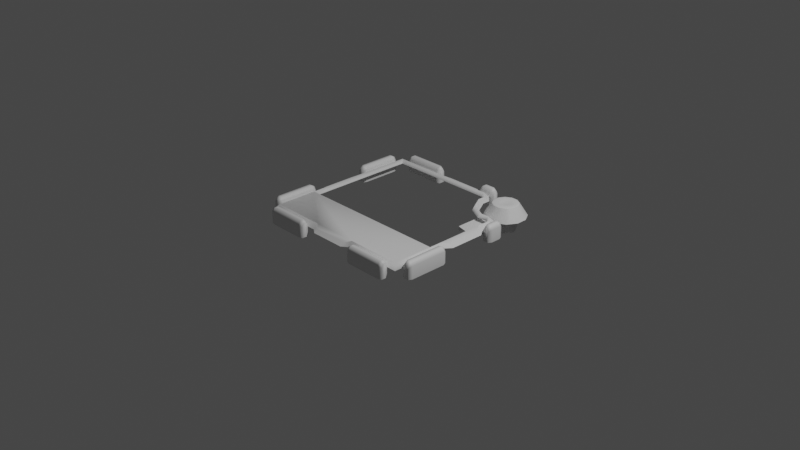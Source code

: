 # Source: FrameWithBottomBar.blend  (saved by Blender 2.80.75; exported with 4.5.12 LTS)
import bpy
from mathutils import Matrix  # noqa: F401  (used for matrix-valued properties, if any)

bpy.ops.wm.read_factory_settings(use_empty=True)
scene = bpy.context.scene
scene.name = 'Scene'

# ---- collections
col_collection = bpy.data.collections.new('Collection'); scene.collection.children.link(col_collection)

# ---- materials (node trees are filled in below, after node groups)
mat_default_obj = bpy.data.materials.new('Default OBJ')
mat_default_obj.use_transparent_shadow = False

# ---- material node trees
mat_default_obj.use_nodes = True; mat_default_obj.node_tree.nodes.clear()
_N = mat_default_obj.node_tree.nodes; _L = mat_default_obj.node_tree.links
n0 = _N.new('ShaderNodeOutputMaterial'); n0.name = 'Material Output'; n0.location = (300, 300)
n1 = _N.new('ShaderNodeBsdfPrincipled'); n1.name = 'Principled BSDF'; n1.location = (10, 300)
n1.distribution = 'GGX'
n1.subsurface_method = 'BURLEY'
n1.inputs[3].default_value = 1.45
n1.inputs[27].default_value = (0.0, 0.0, 0.0, 1.0)
n1.inputs[28].default_value = 1.0
_L.new(n1.outputs[0], n0.inputs[0])
n0.is_active_output = True

# ---- world
world_world = bpy.data.worlds.new('World'); scene.world = world_world
world_world.use_nodes = True; world_world.node_tree.nodes.clear()
_N = world_world.node_tree.nodes; _L = world_world.node_tree.links
n0 = _N.new('ShaderNodeOutputWorld'); n0.name = 'World Output'; n0.location = (300, 300)
n1 = _N.new('ShaderNodeBackground'); n1.name = 'Background'; n1.location = (10, 300)
n1.inputs[0].default_value = (0.05088, 0.05088, 0.05088, 1.0)
_L.new(n1.outputs[0], n0.inputs[0])
n0.is_active_output = True
world_world.color = (0.05088, 0.05088, 0.05088)
world_world.use_sun_shadow = False
world_world.sun_shadow_jitter_overblur = 0.0

# ---- cameras
cam_camera = bpy.data.cameras.new('Camera')
cam_camera.clip_end = 100.0
cam_camera.ortho_scale = 7.314

# ---- lights
light_light = bpy.data.lights.new('Light', 'POINT')
light_light.transmission_factor = 0.0
light_light.energy = 1000.0
light_light.shadow_soft_size = 0.1
light_light.shadow_maximum_resolution = 0.006
light_light.use_absolute_resolution = True

# ---- meshes
me_modelcomponent = bpy.data.meshes.new('ModelComponent')
me_modelcomponent.from_pydata([(-0.3705, 0.1356, -0.901), (-0.3329, 0.1193, -0.9171), (-0.3329, 0.1549, -0.9366), (-0.3705, 0.1761, -0.9305), (-0.3329, 0.0, -0.9497), (-0.3329, 0.1549, -0.9629), (-0.3705, 0.0, -0.901), (-0.3329, 0.0, -0.9127), (-0.8118, 0.1193, -0.9171), (-0.8118, 0.1549, -0.9366), (-0.8118, 0.0, -0.9497), (-0.8118, 0.0, -0.9171), (-0.3329, 0.0, -0.9823), (-0.3705, 0.0, -1.0), (-0.3705, 0.1356, -1.0), (-0.3329, 0.1193, -0.9823), (-0.3705, 0.1761, -0.9705), (-0.8118, 0.1549, -0.9629), (-0.8118, 0.1193, -0.9823), (-0.8118, 0.0, -0.9823), (-0.7741, 0.1356, -1.0), (-0.7741, 0.0, -1.0), (-0.7741, 0.1761, -0.9705), (-0.7741, 0.1761, -0.9305), (-0.7741, 0.1356, -0.901), (-0.7741, 0.0, -0.901), (0.693, 0.05699, -0.5414), (0.8107, 0.05699, -0.5414), (0.7884, 0.1898, -0.6247), (0.7153, 0.1898, -0.6247), (0.9127, 0.05699, -0.6003), (0.8518, 0.1898, -0.6612), (0.9716, 0.05699, -0.7022), (0.8883, 0.1898, -0.7245), (0.9716, 0.05699, -0.8199), (0.8883, 0.1898, -0.7976), (0.9127, 0.05699, -0.9219), (0.8517, 0.1898, -0.8609), (0.8107, 0.05699, -0.9807), (0.7884, 0.1898, -0.8975), (0.693, 0.05699, -0.9807), (0.7153, 0.1898, -0.8975), (0.5911, 0.05699, -0.9219), (0.652, 0.1898, -0.8609), (0.5322, 0.05699, -0.8199), (0.6155, 0.1898, -0.7976), (0.5322, 0.05699, -0.7022), (0.6155, 0.1898, -0.7245), (0.5911, 0.05699, -0.6003), (0.652, 0.1898, -0.6612), (0.7212, 0.1997, -0.6466), (0.6681, 0.1997, -0.6773), (0.7826, 0.1997, -0.6467), (0.8356, 0.1997, -0.6773), (0.8663, 0.1997, -0.7304), (0.8663, 0.1997, -0.7917), (0.8357, 0.1997, -0.8448), (0.7825, 0.1997, -0.8755), (0.7212, 0.1997, -0.8755), (0.6682, 0.1997, -0.8448), (0.6375, 0.1997, -0.7917), (0.6375, 0.1997, -0.7304), (0.7651, 0.1897, -0.7116), (0.7386, 0.1897, -0.7116), (0.7881, 0.1897, -0.7249), (0.8013, 0.1897, -0.7478), (0.8013, 0.1897, -0.7743), (0.7881, 0.1897, -0.7972), (0.7651, 0.1897, -0.8105), (0.7386, 0.1897, -0.8105), (0.7157, 0.1897, -0.7973), (0.7024, 0.1897, -0.7743), (0.7025, 0.1897, -0.7478), (0.7157, 0.1897, -0.7249), (0.7519, 0.1897, -0.7611), (-0.2563, 0.09539, 0.901), (-0.256, 0.145, 0.854), (-0.854, 0.145, 0.854), (-0.901, 0.09539, 0.901), (0.9473, 0.09539, 0.1937), (0.9473, 0.09539, -0.1937), (0.8984, 0.1222, -0.1937), (0.8984, 0.1222, 0.1937), (-0.9473, 0.09539, -0.1937), (-0.9473, 0.09539, 0.1937), (-0.8984, 0.1222, 0.1937), (-0.8984, 0.1222, -0.1937), (0.1937, 0.09539, -0.9473), (-0.1937, 0.09539, -0.9473), (-0.1937, 0.1222, -0.8984), (0.1937, 0.1222, -0.8984), (-0.854, 0.145, 0.256), (-0.901, 0.09539, 0.2563), (0.854, 0.145, 0.854), (0.256, 0.145, 0.854), (0.2563, 0.09539, 0.901), (0.901, 0.09539, 0.901), (-0.1937, 0.09539, 0.9473), (-0.1937, 0.1222, 0.8984), (0.1937, 0.09539, 0.9473), (0.1937, 0.1222, 0.8984), (-0.854, 0.145, -0.854), (-0.901, 0.09539, -0.901), (-0.901, 0.09539, -0.2563), (-0.854, 0.145, -0.256), (-0.256, 0.145, -0.854), (-0.2563, 0.09539, -0.901), (0.901, 0.09539, 0.2563), (0.854, 0.145, 0.256), (0.901, 0.09539, -0.2563), (0.854, 0.146, -0.256), (0.558, 0.09522, -0.5821), (0.525, 0.146, -0.545), (0.672, 0.146, -0.467), (0.7062, 0.09522, -0.5032), (0.2563, 0.09556, -0.901), (0.256, 0.146, -0.854), (0.4779, 0.09522, -0.8197), (0.444, 0.146, -0.774), (0.444, 0.146, -0.694), (0.4776, 0.09522, -0.7297), (0.5102, 0.1, -0.528), (0.424, 0.1, -0.6864), (0.785, 0.146, -0.472), (0.8206, 0.09532, -0.5089), (0.901, 0.09539, -0.4325), (0.854, 0.146, -0.396), (0.364, 0.146, -0.854), (0.3978, 0.09534, -0.9004), (0.8177, -0.09361, -0.8751), (0.6861, -0.09361, -0.8751), (0.6861, 0.09673, -0.8751), (0.8177, 0.09673, -0.8751), (0.6203, -0.09361, -0.7611), (0.6203, 0.09673, -0.7611), (0.6861, -0.09361, -0.6471), (0.6861, 0.09673, -0.6471), (0.8177, -0.09361, -0.6471), (0.8177, 0.09673, -0.6471), (0.8835, -0.09361, -0.7611), (0.8835, 0.09673, -0.7611), (0.6117, 0.05714, -0.2316), (0.8375, 0.05714, -0.1774), (0.8375, 0.05714, -0.8021), (0.6117, 0.05714, -0.8021), (0.8375, 0.003266, -0.1774), (0.8375, 0.003266, -0.8021), (0.6117, 0.003266, -0.8021), (0.6117, 0.003266, -0.2316), (0.4047, 0.1356, -0.901), (0.4423, 0.1193, -0.9171), (0.4423, 0.1549, -0.9366), (0.4047, 0.1761, -0.9305), (0.4423, 0.0, -0.9497), (0.4423, 0.1549, -0.9629), (0.4047, 0.0, -0.901), (0.4423, 0.0, -0.9127), (0.2595, 0.1193, -0.9171), (0.2595, 0.1549, -0.9366), (0.2595, 0.0, -0.9497), (0.2595, 0.0, -0.9171), (0.4423, 0.0, -0.9823), (0.4047, 0.0, -1.0), (0.4047, 0.1356, -1.0), (0.4423, 0.1193, -0.9823), (0.4047, 0.1761, -0.9705), (0.2595, 0.1549, -0.9629), (0.2595, 0.1193, -0.9823), (0.2595, 0.0, -0.9823), (0.2972, 0.1356, -1.0), (0.2972, 0.0, -1.0), (0.2972, 0.1761, -0.9705), (0.2972, 0.1761, -0.9305), (0.2972, 0.1356, -0.901), (0.2972, 0.0, -0.901), (0.901, 0.1356, -0.4047), (0.9305, 0.1761, -0.4047), (0.9366, 0.1549, -0.4423), (0.9171, 0.1193, -0.4423), (0.9497, 0.0, -0.4423), (0.9629, 0.1549, -0.4423), (0.901, 0.0, -0.4047), (0.9127, 0.0, -0.4423), (0.9171, 0.1193, -0.2595), (0.9171, 0.0, -0.2595), (0.9497, 0.0, -0.2595), (0.9366, 0.1549, -0.2595), (0.9823, 0.0, -0.4423), (0.9823, 0.1193, -0.4423), (1.0, 0.1356, -0.4047), (1.0, 0.0, -0.4047), (0.9705, 0.1761, -0.4047), (0.9823, 0.0, -0.2595), (0.9823, 0.1193, -0.2595), (0.9629, 0.1549, -0.2595), (1.0, 0.1356, -0.2972), (1.0, 0.0, -0.2972), (0.9705, 0.1761, -0.2972), (0.9305, 0.1761, -0.2972), (0.901, 0.1356, -0.2972), (0.901, 0.0, -0.2972), (-0.901, 0.1356, 0.3705), (-0.9171, 0.1193, 0.3329), (-0.9366, 0.1549, 0.3329), (-0.9305, 0.1761, 0.3705), (-0.9497, 0.0, 0.3329), (-0.9629, 0.1549, 0.3329), (-0.901, 0.0, 0.3705), (-0.9127, 0.0, 0.3329), (-0.9171, 0.1193, 0.8118), (-0.9366, 0.1549, 0.8118), (-0.9497, 0.0, 0.8118), (-0.9171, 0.0, 0.8118), (-0.9823, 0.0, 0.3329), (-1.0, 0.0, 0.3705), (-1.0, 0.1356, 0.3705), (-0.9823, 0.1193, 0.3329), (-0.9705, 0.1761, 0.3705), (-0.9629, 0.1549, 0.8118), (-0.9823, 0.1193, 0.8118), (-0.9823, 0.0, 0.8118), (-1.0, 0.1356, 0.7741), (-1.0, 0.0, 0.7741), (-0.9705, 0.1761, 0.7741), (-0.9305, 0.1761, 0.7741), (-0.901, 0.1356, 0.7741), (-0.901, 0.0, 0.7741), (-0.901, 0.1356, -0.3705), (-0.9305, 0.1761, -0.3705), (-0.9366, 0.1549, -0.3329), (-0.9171, 0.1193, -0.3329), (-0.9497, 0.0, -0.3329), (-0.9629, 0.1549, -0.3329), (-0.901, 0.0, -0.3705), (-0.9127, 0.0, -0.3329), (-0.9171, 0.1193, -0.8118), (-0.9171, 0.0, -0.8118), (-0.9497, 0.0, -0.8118), (-0.9366, 0.1549, -0.8118), (-0.9823, 0.0, -0.3329), (-0.9823, 0.1193, -0.3329), (-1.0, 0.1356, -0.3705), (-1.0, 0.0, -0.3705), (-0.9705, 0.1761, -0.3705), (-0.9823, 0.0, -0.8118), (-0.9823, 0.1193, -0.8118), (-0.9629, 0.1549, -0.8118), (-1.0, 0.1356, -0.7741), (-1.0, 0.0, -0.7741), (-0.9705, 0.1761, -0.7741), (-0.9305, 0.1761, -0.7741), (-0.901, 0.1356, -0.7741), (-0.901, 0.0, -0.7741), (-0.3705, 0.1356, 0.901), (-0.3705, 0.1761, 0.9305), (-0.3329, 0.1549, 0.9366), (-0.3329, 0.1193, 0.9171), (-0.3329, 0.0, 0.9497), (-0.3329, 0.1549, 0.9629), (-0.3705, 0.0, 0.901), (-0.3329, 0.0, 0.9127), (-0.8118, 0.1193, 0.9171), (-0.8118, 0.0, 0.9171), (-0.8118, 0.0, 0.9497), (-0.8118, 0.1549, 0.9366), (-0.3329, 0.0, 0.9823), (-0.3329, 0.1193, 0.9823), (-0.3705, 0.1356, 1.0), (-0.3705, 0.0, 1.0), (-0.3705, 0.1761, 0.9705), (-0.8118, 0.0, 0.9823), (-0.8118, 0.1193, 0.9823), (-0.8118, 0.1549, 0.9629), (-0.7741, 0.1356, 1.0), (-0.7741, 0.0, 1.0), (-0.7741, 0.1761, 0.9705), (-0.7741, 0.1761, 0.9305), (-0.7741, 0.1356, 0.901), (-0.7741, 0.0, 0.901), (0.3705, 0.1356, 0.901), (0.3329, 0.1193, 0.9171), (0.3329, 0.1549, 0.9366), (0.3705, 0.1761, 0.9305), (0.3329, 0.0, 0.9497), (0.3329, 0.1549, 0.9629), (0.3705, 0.0, 0.901), (0.3329, 0.0, 0.9127), (0.8118, 0.1193, 0.9171), (0.8118, 0.1549, 0.9366), (0.8118, 0.0, 0.9497), (0.8118, 0.0, 0.9171), (0.3329, 0.0, 0.9823), (0.3705, 0.0, 1.0), (0.3705, 0.1356, 1.0), (0.3329, 0.1193, 0.9823), (0.3705, 0.1761, 0.9705), (0.8118, 0.1549, 0.9629), (0.8118, 0.1193, 0.9823), (0.8118, 0.0, 0.9823), (0.7741, 0.1356, 1.0), (0.7741, 0.0, 1.0), (0.7741, 0.1761, 0.9705), (0.7741, 0.1761, 0.9305), (0.7741, 0.1356, 0.901), (0.7741, 0.0, 0.901), (0.901, 0.1356, 0.3705), (0.9305, 0.1761, 0.3705), (0.9366, 0.1549, 0.3329), (0.9171, 0.1193, 0.3329), (0.9497, 0.0, 0.3329), (0.9629, 0.1549, 0.3329), (0.901, 0.0, 0.3705), (0.9127, 0.0, 0.3329), (0.9171, 0.1193, 0.8118), (0.9171, 0.0, 0.8118), (0.9497, 0.0, 0.8118), (0.9366, 0.1549, 0.8118), (0.9823, 0.0, 0.3329), (0.9823, 0.1193, 0.3329), (1.0, 0.1356, 0.3705), (1.0, 0.0, 0.3705), (0.9705, 0.1761, 0.3705), (0.9823, 0.0, 0.8118), (0.9823, 0.1193, 0.8118), (0.9629, 0.1549, 0.8118), (1.0, 0.1356, 0.7741), (1.0, 0.0, 0.7741), (0.9705, 0.1761, 0.7741), (0.9305, 0.1761, 0.7741), (0.901, 0.1356, 0.7741), (0.901, 0.0, 0.7741), (0.424, 0.1, -0.7628), (0.3556, 0.1, -0.834), (0.6618, 0.1, -0.4452), (0.7745, 0.1, -0.4498), (0.834, 0.1, -0.3872), (0.834, 0.1, 0.256), (-0.834, 0.1, 0.256), (-0.834, 0.1, -0.256), (-0.834, 0.1, -0.834), (-0.256, 0.1, -0.834), (0.256, 0.1, -0.834), (0.834, 0.1, -0.256), (-0.854, 0.145, 0.4055), (0.854, 0.145, 0.4055), (-0.834, 0.1, 0.3807), (0.834, 0.1, 0.3806)], [], [(0, 1, 2, 3), (4, 5, 2), (6, 7, 1, 0), (8, 9, 10, 11), (12, 13, 14, 15), (15, 14, 16, 5), (16, 3, 2, 5), (10, 17, 18, 19), (17, 10, 9), (4, 2, 1, 7), (5, 4, 12, 15), (20, 14, 13, 21), (22, 16, 14, 20), (23, 3, 16, 22), (24, 0, 3, 23), (25, 6, 0, 24), (21, 19, 18, 20), (22, 20, 18, 17), (17, 9, 23, 22), (8, 24, 23, 9), (11, 25, 24, 8), (26, 27, 28, 29), (27, 30, 31, 28), (30, 32, 33, 31), (32, 34, 35, 33), (34, 36, 37, 35), (36, 38, 39, 37), (38, 40, 41, 39), (40, 42, 43, 41), (42, 44, 45, 43), (44, 46, 47, 45), (46, 48, 49, 47), (48, 26, 29, 49), (29, 50, 51, 49), (50, 29, 28, 52), (52, 28, 31, 53), (53, 31, 33, 54), (54, 33, 35, 55), (55, 35, 37, 56), (56, 37, 39, 57), (57, 39, 41, 58), (58, 41, 43, 59), (59, 43, 45, 60), (60, 45, 47, 61), (61, 47, 49, 51), (50, 52, 62, 63), (52, 53, 64, 62), (53, 54, 65, 64), (54, 55, 66, 65), (55, 56, 67, 66), (56, 57, 68, 67), (57, 58, 69, 68), (58, 59, 70, 69), (59, 60, 71, 70), (60, 61, 72, 71), (61, 51, 73, 72), (51, 50, 63, 73), (70, 74, 69), (62, 64, 74), (74, 64, 65), (74, 65, 66), (74, 66, 67), (74, 67, 68), (74, 68, 69), (71, 74, 70), (72, 74, 71), (73, 74, 72), (63, 74, 73), (62, 74, 63), (75, 76, 77, 78), (79, 80, 81, 82), (83, 84, 85, 86), (87, 88, 89, 90), (77, 343, 91, 92, 78), (93, 94, 95, 96), (75, 97, 98, 76), (97, 99, 100, 98), (95, 94, 100, 99), (92, 91, 85, 84), (101, 102, 103, 104), (103, 83, 86, 104), (91, 104, 86, 85), (94, 76, 98, 100), (101, 105, 106, 102), (106, 105, 89, 88), (93, 96, 107, 108, 344), (107, 79, 82, 108), (109, 110, 81, 80), (110, 108, 82, 81), (111, 112, 113, 114), (115, 87, 90, 116), (90, 89, 105, 116), (117, 118, 119, 120), (119, 112, 111, 120), (121, 112, 119, 122), (123, 124, 114, 113), (125, 126, 110, 109), (127, 128, 115, 116), (123, 126, 125, 124), (127, 118, 117, 128), (129, 130, 131, 132), (130, 133, 134, 131), (133, 135, 136, 134), (135, 137, 138, 136), (137, 139, 140, 138), (139, 129, 132, 140), (141, 142, 143, 144), (145, 146, 143, 142), (147, 148, 141, 144), (149, 150, 151, 152), (153, 154, 151), (155, 156, 150, 149), (157, 158, 159, 160), (161, 162, 163, 164), (164, 163, 165, 154), (165, 152, 151, 154), (159, 166, 167, 168), (166, 159, 158), (153, 151, 150, 156), (154, 153, 161, 164), (169, 163, 162, 170), (171, 165, 163, 169), (172, 152, 165, 171), (173, 149, 152, 172), (174, 155, 149, 173), (170, 168, 167, 169), (171, 169, 167, 166), (166, 158, 172, 171), (157, 173, 172, 158), (160, 174, 173, 157), (175, 176, 177, 178), (179, 177, 180), (181, 175, 178, 182), (183, 184, 185, 186), (187, 188, 189, 190), (188, 180, 191, 189), (191, 180, 177, 176), (185, 192, 193, 194), (194, 186, 185), (179, 182, 178, 177), (180, 188, 187, 179), (195, 196, 190, 189), (197, 195, 189, 191), (198, 197, 191, 176), (199, 198, 176, 175), (200, 199, 175, 181), (196, 195, 193, 192), (197, 194, 193, 195), (194, 197, 198, 186), (183, 186, 198, 199), (184, 183, 199, 200), (201, 202, 203, 204), (205, 206, 203), (207, 208, 202, 201), (209, 210, 211, 212), (213, 214, 215, 216), (216, 215, 217, 206), (217, 204, 203, 206), (211, 218, 219, 220), (218, 211, 210), (205, 203, 202, 208), (206, 205, 213, 216), (221, 215, 214, 222), (223, 217, 215, 221), (224, 204, 217, 223), (225, 201, 204, 224), (226, 207, 201, 225), (222, 220, 219, 221), (223, 221, 219, 218), (218, 210, 224, 223), (209, 225, 224, 210), (212, 226, 225, 209), (227, 228, 229, 230), (231, 229, 232), (233, 227, 230, 234), (235, 236, 237, 238), (239, 240, 241, 242), (240, 232, 243, 241), (243, 232, 229, 228), (237, 244, 245, 246), (246, 238, 237), (231, 234, 230, 229), (232, 240, 239, 231), (247, 248, 242, 241), (249, 247, 241, 243), (250, 249, 243, 228), (251, 250, 228, 227), (252, 251, 227, 233), (248, 247, 245, 244), (249, 246, 245, 247), (246, 249, 250, 238), (235, 238, 250, 251), (236, 235, 251, 252), (253, 254, 255, 256), (257, 255, 258), (259, 253, 256, 260), (261, 262, 263, 264), (265, 266, 267, 268), (266, 258, 269, 267), (269, 258, 255, 254), (263, 270, 271, 272), (272, 264, 263), (257, 260, 256, 255), (258, 266, 265, 257), (273, 274, 268, 267), (275, 273, 267, 269), (276, 275, 269, 254), (277, 276, 254, 253), (278, 277, 253, 259), (274, 273, 271, 270), (275, 272, 271, 273), (272, 275, 276, 264), (261, 264, 276, 277), (262, 261, 277, 278), (279, 280, 281, 282), (283, 284, 281), (285, 286, 280, 279), (287, 288, 289, 290), (291, 292, 293, 294), (294, 293, 295, 284), (295, 282, 281, 284), (289, 296, 297, 298), (296, 289, 288), (283, 281, 280, 286), (284, 283, 291, 294), (299, 293, 292, 300), (301, 295, 293, 299), (302, 282, 295, 301), (303, 279, 282, 302), (304, 285, 279, 303), (300, 298, 297, 299), (301, 299, 297, 296), (296, 288, 302, 301), (287, 303, 302, 288), (290, 304, 303, 287), (305, 306, 307, 308), (309, 307, 310), (311, 305, 308, 312), (313, 314, 315, 316), (317, 318, 319, 320), (318, 310, 321, 319), (321, 310, 307, 306), (315, 322, 323, 324), (324, 316, 315), (309, 312, 308, 307), (310, 318, 317, 309), (325, 326, 320, 319), (327, 325, 319, 321), (328, 327, 321, 306), (329, 328, 306, 305), (330, 329, 305, 311), (326, 325, 323, 322), (327, 324, 323, 325), (324, 327, 328, 316), (313, 316, 328, 329), (314, 313, 329, 330), (331, 122, 119, 118), (332, 331, 118, 127), (333, 113, 112, 121), (123, 113, 333, 334), (126, 123, 334, 335), (94, 93, 344), (338, 339, 101, 104), (104, 91, 337, 338), (105, 101, 339, 340), (341, 332, 127, 116), (116, 105, 340, 341), (342, 336, 108, 110), (126, 335, 342, 110), (77, 76, 343), (345, 337, 91, 343), (344, 108, 336, 346), (343, 76, 94, 344), (346, 345, 343, 344)])
me_modelcomponent.polygons.foreach_set('use_smooth', [True] * 274)
_k = set([(28, 29), (28, 31), (29, 49), (31, 33), (33, 35), (35, 37), (37, 39), (39, 41), (41, 43), (43, 45), (45, 47), (47, 49), (76, 77), (76, 98), (77, 343), (81, 82), (81, 110), (82, 108), (85, 86), (85, 91), (86, 104), (89, 90), (89, 105), (90, 116), (91, 343), (93, 94), (93, 344), (94, 100), (98, 100), (101, 104), (101, 105), (101, 339), (108, 344), (110, 126), (112, 113), (112, 119), (112, 121), (113, 123), (113, 333), (116, 127), (117, 118), (118, 119), (118, 127), (119, 122), (123, 124), (123, 126), (125, 126), (126, 335), (127, 128), (141, 144), (142, 143), (343, 344)])
me_modelcomponent.attributes.new('sharp_edge', 'BOOLEAN', 'EDGE').data.foreach_set('value', [ (min(e.vertices), max(e.vertices)) in _k for e in me_modelcomponent.edges])
_uv = me_modelcomponent.uv_layers.new(name='UVMap')
_uv.uv.foreach_set('vector', [0.9225, 0.051, 0.9264, 0.0344, 0.9407, 0.0411, 0.9399, 0.051, 0.9463, 0.0003, 0.9534, 0.041, 0.9407, 0.0411, 0.9007, 0.051, 0.921, 0.0075, 0.9264, 0.0344, 0.9225, 0.051, 0.9278, 0.2625, 0.941, 0.2595, 0.9469, 0.2901, 0.9221, 0.2864, 0.9743, 0.0054, 0.9949, 0.051, 0.9709, 0.051, 0.9667, 0.0344, 0.9667, 0.0344, 0.9709, 0.051, 0.9539, 0.051, 0.9534, 0.041, 0.9539, 0.051, 0.9399, 0.051, 0.9407, 0.0411, 0.9534, 0.041, 0.9469, 0.2901, 0.9542, 0.2595, 0.9669, 0.2629, 0.974, 0.2858, 0.9542, 0.2595, 0.9469, 0.2901, 0.941, 0.2595, 0.9463, 0.0003, 0.9407, 0.0411, 0.9264, 0.0344, 0.921, 0.0075, 0.9534, 0.041, 0.9463, 0.0003, 0.9743, 0.0054, 0.9667, 0.0344, 0.9709, 0.2471, 0.9709, 0.051, 0.9949, 0.051, 0.9949, 0.2471, 0.9539, 0.2471, 0.9539, 0.051, 0.9709, 0.051, 0.9709, 0.2471, 0.9399, 0.2471, 0.9399, 0.051, 0.9539, 0.051, 0.9539, 0.2471, 0.9225, 0.2471, 0.9225, 0.051, 0.9399, 0.051, 0.9399, 0.2471, 0.9007, 0.2471, 0.9007, 0.051, 0.9225, 0.051, 0.9225, 0.2471, 0.9949, 0.2471, 0.974, 0.2858, 0.9669, 0.2629, 0.9709, 0.2471, 0.9539, 0.2471, 0.9709, 0.2471, 0.9669, 0.2629, 0.9542, 0.2595, 0.9542, 0.2595, 0.941, 0.2595, 0.9399, 0.2471, 0.9539, 0.2471, 0.9278, 0.2625, 0.9225, 0.2471, 0.9399, 0.2471, 0.941, 0.2595, 0.9221, 0.2864, 0.9007, 0.2471, 0.9225, 0.2471, 0.9278, 0.2625, 0.8007, 0.7916, 0.8551, 0.7915, 0.8449, 0.8314, 0.8121, 0.8311, 0.8551, 0.7915, 0.902, 0.8189, 0.873, 0.8484, 0.8449, 0.8314, 0.902, 0.8189, 0.9289, 0.8661, 0.8889, 0.8773, 0.873, 0.8484, 0.9289, 0.8661, 0.9289, 0.9205, 0.8887, 0.9104, 0.8889, 0.8773, 0.9289, 0.9205, 0.9021, 0.9678, 0.8724, 0.9392, 0.8887, 0.9104, 0.9021, 0.9678, 0.8553, 0.9955, 0.844, 0.9559, 0.8724, 0.9392, 0.8553, 0.9955, 0.801, 0.9956, 0.8111, 0.9557, 0.844, 0.9559, 0.801, 0.9956, 0.7541, 0.9682, 0.783, 0.9386, 0.8111, 0.9557, 0.7541, 0.9682, 0.7272, 0.9209, 0.7672, 0.9097, 0.783, 0.9386, 0.7272, 0.9209, 0.7271, 0.8665, 0.7674, 0.8766, 0.7672, 0.9097, 0.7271, 0.8665, 0.7539, 0.8192, 0.7836, 0.8479, 0.7674, 0.8766, 0.7539, 0.8192, 0.8007, 0.7916, 0.8121, 0.8311, 0.7836, 0.8479, 0.8121, 0.8311, 0.8168, 0.85, 0.7972, 0.8618, 0.7836, 0.8479, 0.8168, 0.85, 0.8121, 0.8311, 0.8449, 0.8314, 0.8395, 0.85, 0.8395, 0.85, 0.8449, 0.8314, 0.873, 0.8484, 0.8591, 0.8619, 0.8591, 0.8619, 0.873, 0.8484, 0.8889, 0.8773, 0.8701, 0.8821, 0.8701, 0.8821, 0.8889, 0.8773, 0.8887, 0.9104, 0.8699, 0.9052, 0.8699, 0.9052, 0.8887, 0.9104, 0.8724, 0.9392, 0.8588, 0.9252, 0.8588, 0.9252, 0.8724, 0.9392, 0.844, 0.9559, 0.8393, 0.9371, 0.8393, 0.9371, 0.844, 0.9559, 0.8111, 0.9557, 0.8165, 0.9371, 0.8165, 0.9371, 0.8111, 0.9557, 0.783, 0.9386, 0.7969, 0.9252, 0.7969, 0.9252, 0.783, 0.9386, 0.7672, 0.9097, 0.786, 0.9049, 0.786, 0.9049, 0.7672, 0.9097, 0.7674, 0.8766, 0.7861, 0.8819, 0.7861, 0.8819, 0.7674, 0.8766, 0.7836, 0.8479, 0.7972, 0.8618, 0.8168, 0.85, 0.8395, 0.85, 0.8326, 0.8766, 0.8239, 0.8766, 0.8395, 0.85, 0.8591, 0.8619, 0.8399, 0.8814, 0.8326, 0.8766, 0.8591, 0.8619, 0.8701, 0.8821, 0.8438, 0.8892, 0.8399, 0.8814, 0.8701, 0.8821, 0.8699, 0.9052, 0.8438, 0.898, 0.8438, 0.8892, 0.8699, 0.9052, 0.8588, 0.9252, 0.8396, 0.9058, 0.8438, 0.898, 0.8588, 0.9252, 0.8393, 0.9371, 0.8322, 0.9105, 0.8396, 0.9058, 0.8393, 0.9371, 0.8165, 0.9371, 0.8235, 0.9104, 0.8322, 0.9105, 0.8165, 0.9371, 0.7969, 0.9252, 0.8162, 0.9057, 0.8235, 0.9104, 0.7969, 0.9252, 0.786, 0.9049, 0.8122, 0.8979, 0.8162, 0.9057, 0.786, 0.9049, 0.7861, 0.8819, 0.8123, 0.889, 0.8122, 0.8979, 0.7861, 0.8819, 0.7972, 0.8618, 0.8165, 0.8812, 0.8123, 0.889, 0.7972, 0.8618, 0.8168, 0.85, 0.8239, 0.8766, 0.8165, 0.8812, 0.8162, 0.9057, 0.828, 0.8935, 0.8235, 0.9104, 0.8326, 0.8766, 0.8399, 0.8814, 0.828, 0.8935, 0.828, 0.8935, 0.8399, 0.8814, 0.8438, 0.8892, 0.828, 0.8935, 0.8438, 0.8892, 0.8438, 0.898, 0.828, 0.8935, 0.8438, 0.898, 0.8396, 0.9058, 0.828, 0.8935, 0.8396, 0.9058, 0.8322, 0.9105, 0.828, 0.8935, 0.8322, 0.9105, 0.8235, 0.9104, 0.8122, 0.8979, 0.828, 0.8935, 0.8162, 0.9057, 0.8123, 0.889, 0.828, 0.8935, 0.8122, 0.8979, 0.8165, 0.8812, 0.828, 0.8935, 0.8123, 0.889, 0.8239, 0.8766, 0.828, 0.8935, 0.8165, 0.8812, 0.8326, 0.8766, 0.828, 0.8935, 0.8239, 0.8766, 0.3379, 0.0922, 0.3389, 0.1246, 0.0574, 0.1296, 0.0296, 0.1017, 0.9208, 0.4414, 0.9215, 0.6248, 0.895, 0.6255, 0.8943, 0.4409, 0.0025, 0.6253, 0.0024, 0.4417, 0.0289, 0.4411, 0.029, 0.6259, 0.5527, 0.9935, 0.3693, 0.993, 0.3687, 0.9665, 0.5533, 0.967, 0.0574, 0.1296, 0.05365, 0.3407, 0.0524, 0.4111, 0.02, 0.4101, 0.0296, 0.1017, 0.865, 0.1295, 0.5838, 0.1247, 0.5847, 0.0923, 0.8929, 0.1016, 0.3379, 0.0922, 0.3696, 0.0745, 0.3689, 0.1011, 0.3389, 0.1246, 0.3696, 0.0745, 0.5531, 0.0747, 0.5537, 0.1012, 0.3689, 0.1011, 0.5847, 0.0923, 0.5838, 0.1247, 0.5537, 0.1012, 0.5531, 0.0747, 0.02, 0.4101, 0.0524, 0.4111, 0.0289, 0.4411, 0.0024, 0.4417, 0.0572, 0.9373, 0.0293, 0.9651, 0.0201, 0.6569, 0.0525, 0.656, 0.0201, 0.6569, 0.0025, 0.6253, 0.029, 0.6259, 0.0525, 0.656, 0.0524, 0.4111, 0.0525, 0.656, 0.029, 0.6259, 0.0289, 0.4411, 0.5838, 0.1247, 0.3389, 0.1246, 0.3689, 0.1011, 0.5537, 0.1012, 0.0572, 0.9373, 0.3387, 0.9429, 0.3376, 0.9753, 0.0293, 0.9651, 0.3376, 0.9753, 0.3387, 0.9429, 0.3687, 0.9665, 0.3693, 0.993, 0.865, 0.1295, 0.8929, 0.1016, 0.903, 0.4098, 0.8706, 0.4109, 0.8692, 0.3406, 0.903, 0.4098, 0.9208, 0.4414, 0.8943, 0.4409, 0.8706, 0.4109, 0.9041, 0.6566, 0.8712, 0.6553, 0.895, 0.6255, 0.9215, 0.6248, 0.8712, 0.6553, 0.8706, 0.4109, 0.8943, 0.4409, 0.895, 0.6255, 0.7359, 0.8201, 0.7131, 0.7954, 0.7845, 0.7571, 0.8042, 0.7858, 0.5846, 0.9759, 0.5527, 0.9935, 0.5533, 0.967, 0.5829, 0.9432, 0.5533, 0.967, 0.3687, 0.9665, 0.3387, 0.9429, 0.5829, 0.9432, 0.6943, 0.9325, 0.6713, 0.9052, 0.6734, 0.867, 0.7009, 0.8884, 0.6734, 0.867, 0.7131, 0.7954, 0.7359, 0.8201, 0.7009, 0.8884, 0.705, 0.7857, 0.7131, 0.7954, 0.6734, 0.867, 0.6639, 0.8612, 0.8379, 0.7566, 0.861, 0.7816, 0.8042, 0.7858, 0.7845, 0.7571, 0.8996, 0.7425, 0.8724, 0.7207, 0.8712, 0.6553, 0.9041, 0.6566, 0.6335, 0.9419, 0.6538, 0.9713, 0.5846, 0.9759, 0.5829, 0.9432, 0.8379, 0.7566, 0.8724, 0.7207, 0.8996, 0.7425, 0.861, 0.7816, 0.6335, 0.9419, 0.6713, 0.9052, 0.6943, 0.9325, 0.6538, 0.9713, 0.8322, 0.0086, 0.8849, 0.0084, 0.8851, 0.0845, 0.8325, 0.0847, 0.5691, 0.0094, 0.6217, 0.0092, 0.6219, 0.0853, 0.5693, 0.0855, 0.6217, 0.0092, 0.6743, 0.0091, 0.6746, 0.0852, 0.6219, 0.0853, 0.6743, 0.0091, 0.727, 0.0089, 0.7272, 0.085, 0.6746, 0.0852, 0.727, 0.0089, 0.7796, 0.0087, 0.7798, 0.0848, 0.7272, 0.085, 0.7796, 0.0087, 0.8322, 0.0086, 0.8325, 0.0847, 0.7798, 0.0848, 0.931, 0.7072, 0.9749, 0.6973, 0.9732, 0.8184, 0.9294, 0.8178, 0.9853, 0.6974, 0.9836, 0.8185, 0.9732, 0.8184, 0.9749, 0.6973, 0.919, 0.8176, 0.9205, 0.707, 0.931, 0.7072, 0.9294, 0.8178, 0.9225, 0.051, 0.9264, 0.0344, 0.9407, 0.0411, 0.9399, 0.051, 0.9463, 0.0003, 0.9534, 0.041, 0.9407, 0.0411, 0.9007, 0.051, 0.921, 0.0075, 0.9264, 0.0344, 0.9225, 0.051, 0.9278, 0.2625, 0.941, 0.2595, 0.9469, 0.2901, 0.9221, 0.2864, 0.9743, 0.0054, 0.9949, 0.051, 0.9709, 0.051, 0.9667, 0.0344, 0.9667, 0.0344, 0.9709, 0.051, 0.9539, 0.051, 0.9534, 0.041, 0.9539, 0.051, 0.9399, 0.051, 0.9407, 0.0411, 0.9534, 0.041, 0.9469, 0.2901, 0.9542, 0.2595, 0.9669, 0.2629, 0.974, 0.2858, 0.9542, 0.2595, 0.9469, 0.2901, 0.941, 0.2595, 0.9463, 0.0003, 0.9407, 0.0411, 0.9264, 0.0344, 0.921, 0.0075, 0.9534, 0.041, 0.9463, 0.0003, 0.9743, 0.0054, 0.9667, 0.0344, 0.9709, 0.2471, 0.9709, 0.051, 0.9949, 0.051, 0.9949, 0.2471, 0.9539, 0.2471, 0.9539, 0.051, 0.9709, 0.051, 0.9709, 0.2471, 0.9399, 0.2471, 0.9399, 0.051, 0.9539, 0.051, 0.9539, 0.2471, 0.9225, 0.2471, 0.9225, 0.051, 0.9399, 0.051, 0.9399, 0.2471, 0.9007, 0.2471, 0.9007, 0.051, 0.9225, 0.051, 0.9225, 0.2471, 0.9949, 0.2471, 0.974, 0.2858, 0.9669, 0.2629, 0.9709, 0.2471, 0.9539, 0.2471, 0.9709, 0.2471, 0.9669, 0.2629, 0.9542, 0.2595, 0.9542, 0.2595, 0.941, 0.2595, 0.9399, 0.2471, 0.9539, 0.2471, 0.9278, 0.2625, 0.9225, 0.2471, 0.9399, 0.2471, 0.941, 0.2595, 0.9221, 0.2864, 0.9007, 0.2471, 0.9225, 0.2471, 0.9278, 0.2625, 0.9225, 0.2471, 0.9399, 0.2471, 0.941, 0.2595, 0.9278, 0.2625, 0.9469, 0.2901, 0.941, 0.2595, 0.9542, 0.2595, 0.9007, 0.2471, 0.9225, 0.2471, 0.9278, 0.2625, 0.9221, 0.2864, 0.9264, 0.0344, 0.921, 0.0075, 0.9463, 0.0003, 0.9407, 0.0411, 0.974, 0.2858, 0.9669, 0.2629, 0.9709, 0.2471, 0.9949, 0.2471, 0.9669, 0.2629, 0.9542, 0.2595, 0.9539, 0.2471, 0.9709, 0.2471, 0.9539, 0.2471, 0.9542, 0.2595, 0.941, 0.2595, 0.9399, 0.2471, 0.9463, 0.0003, 0.9743, 0.0054, 0.9667, 0.0344, 0.9534, 0.041, 0.9534, 0.041, 0.9407, 0.0411, 0.9463, 0.0003, 0.9469, 0.2901, 0.9221, 0.2864, 0.9278, 0.2625, 0.941, 0.2595, 0.9542, 0.2595, 0.9669, 0.2629, 0.974, 0.2858, 0.9469, 0.2901, 0.9709, 0.051, 0.9949, 0.051, 0.9949, 0.2471, 0.9709, 0.2471, 0.9539, 0.051, 0.9709, 0.051, 0.9709, 0.2471, 0.9539, 0.2471, 0.9399, 0.051, 0.9539, 0.051, 0.9539, 0.2471, 0.9399, 0.2471, 0.9225, 0.051, 0.9399, 0.051, 0.9399, 0.2471, 0.9225, 0.2471, 0.9007, 0.051, 0.9225, 0.051, 0.9225, 0.2471, 0.9007, 0.2471, 0.9949, 0.051, 0.9709, 0.051, 0.9667, 0.0344, 0.9743, 0.0054, 0.9539, 0.051, 0.9534, 0.041, 0.9667, 0.0344, 0.9709, 0.051, 0.9534, 0.041, 0.9539, 0.051, 0.9399, 0.051, 0.9407, 0.0411, 0.9264, 0.0344, 0.9407, 0.0411, 0.9399, 0.051, 0.9225, 0.051, 0.921, 0.0075, 0.9264, 0.0344, 0.9225, 0.051, 0.9007, 0.051, 0.9225, 0.051, 0.9264, 0.0344, 0.9407, 0.0411, 0.9399, 0.051, 0.9463, 0.0003, 0.9534, 0.041, 0.9407, 0.0411, 0.9007, 0.051, 0.921, 0.0075, 0.9264, 0.0344, 0.9225, 0.051, 0.9278, 0.2625, 0.941, 0.2595, 0.9469, 0.2901, 0.9221, 0.2864, 0.9743, 0.0054, 0.9949, 0.051, 0.9709, 0.051, 0.9667, 0.0344, 0.9667, 0.0344, 0.9709, 0.051, 0.9539, 0.051, 0.9534, 0.041, 0.9539, 0.051, 0.9399, 0.051, 0.9407, 0.0411, 0.9534, 0.041, 0.9469, 0.2901, 0.9542, 0.2595, 0.9669, 0.2629, 0.974, 0.2858, 0.9542, 0.2595, 0.9469, 0.2901, 0.941, 0.2595, 0.9463, 0.0003, 0.9407, 0.0411, 0.9264, 0.0344, 0.921, 0.0075, 0.9534, 0.041, 0.9463, 0.0003, 0.9743, 0.0054, 0.9667, 0.0344, 0.9709, 0.2471, 0.9709, 0.051, 0.9949, 0.051, 0.9949, 0.2471, 0.9539, 0.2471, 0.9539, 0.051, 0.9709, 0.051, 0.9709, 0.2471, 0.9399, 0.2471, 0.9399, 0.051, 0.9539, 0.051, 0.9539, 0.2471, 0.9225, 0.2471, 0.9225, 0.051, 0.9399, 0.051, 0.9399, 0.2471, 0.9007, 0.2471, 0.9007, 0.051, 0.9225, 0.051, 0.9225, 0.2471, 0.9949, 0.2471, 0.974, 0.2858, 0.9669, 0.2629, 0.9709, 0.2471, 0.9539, 0.2471, 0.9709, 0.2471, 0.9669, 0.2629, 0.9542, 0.2595, 0.9542, 0.2595, 0.941, 0.2595, 0.9399, 0.2471, 0.9539, 0.2471, 0.9278, 0.2625, 0.9225, 0.2471, 0.9399, 0.2471, 0.941, 0.2595, 0.9221, 0.2864, 0.9007, 0.2471, 0.9225, 0.2471, 0.9278, 0.2625, 0.9225, 0.051, 0.9399, 0.051, 0.9407, 0.0411, 0.9264, 0.0344, 0.9463, 0.0003, 0.9407, 0.0411, 0.9534, 0.041, 0.9007, 0.051, 0.9225, 0.051, 0.9264, 0.0344, 0.921, 0.0075, 0.9278, 0.2625, 0.9221, 0.2864, 0.9469, 0.2901, 0.941, 0.2595, 0.9743, 0.0054, 0.9667, 0.0344, 0.9709, 0.051, 0.9949, 0.051, 0.9667, 0.0344, 0.9534, 0.041, 0.9539, 0.051, 0.9709, 0.051, 0.9539, 0.051, 0.9534, 0.041, 0.9407, 0.0411, 0.9399, 0.051, 0.9469, 0.2901, 0.974, 0.2858, 0.9669, 0.2629, 0.9542, 0.2595, 0.9542, 0.2595, 0.941, 0.2595, 0.9469, 0.2901, 0.9463, 0.0003, 0.921, 0.0075, 0.9264, 0.0344, 0.9407, 0.0411, 0.9534, 0.041, 0.9667, 0.0344, 0.9743, 0.0054, 0.9463, 0.0003, 0.9709, 0.2471, 0.9949, 0.2471, 0.9949, 0.051, 0.9709, 0.051, 0.9539, 0.2471, 0.9709, 0.2471, 0.9709, 0.051, 0.9539, 0.051, 0.9399, 0.2471, 0.9539, 0.2471, 0.9539, 0.051, 0.9399, 0.051, 0.9225, 0.2471, 0.9399, 0.2471, 0.9399, 0.051, 0.9225, 0.051, 0.9007, 0.2471, 0.9225, 0.2471, 0.9225, 0.051, 0.9007, 0.051, 0.9949, 0.2471, 0.9709, 0.2471, 0.9669, 0.2629, 0.974, 0.2858, 0.9539, 0.2471, 0.9542, 0.2595, 0.9669, 0.2629, 0.9709, 0.2471, 0.9542, 0.2595, 0.9539, 0.2471, 0.9399, 0.2471, 0.941, 0.2595, 0.9278, 0.2625, 0.941, 0.2595, 0.9399, 0.2471, 0.9225, 0.2471, 0.9221, 0.2864, 0.9278, 0.2625, 0.9225, 0.2471, 0.9007, 0.2471, 0.9225, 0.051, 0.9399, 0.051, 0.9407, 0.0411, 0.9264, 0.0344, 0.9463, 0.0003, 0.9407, 0.0411, 0.9534, 0.041, 0.9007, 0.051, 0.9225, 0.051, 0.9264, 0.0344, 0.921, 0.0075, 0.9278, 0.2625, 0.9221, 0.2864, 0.9469, 0.2901, 0.941, 0.2595, 0.9743, 0.0054, 0.9667, 0.0344, 0.9709, 0.051, 0.9949, 0.051, 0.9667, 0.0344, 0.9534, 0.041, 0.9539, 0.051, 0.9709, 0.051, 0.9539, 0.051, 0.9534, 0.041, 0.9407, 0.0411, 0.9399, 0.051, 0.9469, 0.2901, 0.974, 0.2858, 0.9669, 0.2629, 0.9542, 0.2595, 0.9542, 0.2595, 0.941, 0.2595, 0.9469, 0.2901, 0.9463, 0.0003, 0.921, 0.0075, 0.9264, 0.0344, 0.9407, 0.0411, 0.9534, 0.041, 0.9667, 0.0344, 0.9743, 0.0054, 0.9463, 0.0003, 0.9709, 0.2471, 0.9949, 0.2471, 0.9949, 0.051, 0.9709, 0.051, 0.9539, 0.2471, 0.9709, 0.2471, 0.9709, 0.051, 0.9539, 0.051, 0.9399, 0.2471, 0.9539, 0.2471, 0.9539, 0.051, 0.9399, 0.051, 0.9225, 0.2471, 0.9399, 0.2471, 0.9399, 0.051, 0.9225, 0.051, 0.9007, 0.2471, 0.9225, 0.2471, 0.9225, 0.051, 0.9007, 0.051, 0.9949, 0.2471, 0.9709, 0.2471, 0.9669, 0.2629, 0.974, 0.2858, 0.9539, 0.2471, 0.9542, 0.2595, 0.9669, 0.2629, 0.9709, 0.2471, 0.9542, 0.2595, 0.9539, 0.2471, 0.9399, 0.2471, 0.941, 0.2595, 0.9278, 0.2625, 0.941, 0.2595, 0.9399, 0.2471, 0.9225, 0.2471, 0.9221, 0.2864, 0.9278, 0.2625, 0.9225, 0.2471, 0.9007, 0.2471, 0.9225, 0.051, 0.9264, 0.0344, 0.9407, 0.0411, 0.9399, 0.051, 0.9463, 0.0003, 0.9534, 0.041, 0.9407, 0.0411, 0.9007, 0.051, 0.921, 0.0075, 0.9264, 0.0344, 0.9225, 0.051, 0.9278, 0.2625, 0.941, 0.2595, 0.9469, 0.2901, 0.9221, 0.2864, 0.9743, 0.0054, 0.9949, 0.051, 0.9709, 0.051, 0.9667, 0.0344, 0.9667, 0.0344, 0.9709, 0.051, 0.9539, 0.051, 0.9534, 0.041, 0.9539, 0.051, 0.9399, 0.051, 0.9407, 0.0411, 0.9534, 0.041, 0.9469, 0.2901, 0.9542, 0.2595, 0.9669, 0.2629, 0.974, 0.2858, 0.9542, 0.2595, 0.9469, 0.2901, 0.941, 0.2595, 0.9463, 0.0003, 0.9407, 0.0411, 0.9264, 0.0344, 0.921, 0.0075, 0.9534, 0.041, 0.9463, 0.0003, 0.9743, 0.0054, 0.9667, 0.0344, 0.9709, 0.2471, 0.9709, 0.051, 0.9949, 0.051, 0.9949, 0.2471, 0.9539, 0.2471, 0.9539, 0.051, 0.9709, 0.051, 0.9709, 0.2471, 0.9399, 0.2471, 0.9399, 0.051, 0.9539, 0.051, 0.9539, 0.2471, 0.9225, 0.2471, 0.9225, 0.051, 0.9399, 0.051, 0.9399, 0.2471, 0.9007, 0.2471, 0.9007, 0.051, 0.9225, 0.051, 0.9225, 0.2471, 0.9949, 0.2471, 0.974, 0.2858, 0.9669, 0.2629, 0.9709, 0.2471, 0.9539, 0.2471, 0.9709, 0.2471, 0.9669, 0.2629, 0.9542, 0.2595, 0.9542, 0.2595, 0.941, 0.2595, 0.9399, 0.2471, 0.9539, 0.2471, 0.9278, 0.2625, 0.9225, 0.2471, 0.9399, 0.2471, 0.941, 0.2595, 0.9221, 0.2864, 0.9007, 0.2471, 0.9225, 0.2471, 0.9278, 0.2625, 0.9225, 0.051, 0.9399, 0.051, 0.9407, 0.0411, 0.9264, 0.0344, 0.9463, 0.0003, 0.9407, 0.0411, 0.9534, 0.041, 0.9007, 0.051, 0.9225, 0.051, 0.9264, 0.0344, 0.921, 0.0075, 0.9278, 0.2625, 0.9221, 0.2864, 0.9469, 0.2901, 0.941, 0.2595, 0.9743, 0.0054, 0.9667, 0.0344, 0.9709, 0.051, 0.9949, 0.051, 0.9667, 0.0344, 0.9534, 0.041, 0.9539, 0.051, 0.9709, 0.051, 0.9539, 0.051, 0.9534, 0.041, 0.9407, 0.0411, 0.9399, 0.051, 0.9469, 0.2901, 0.974, 0.2858, 0.9669, 0.2629, 0.9542, 0.2595, 0.9542, 0.2595, 0.941, 0.2595, 0.9469, 0.2901, 0.9463, 0.0003, 0.921, 0.0075, 0.9264, 0.0344, 0.9407, 0.0411, 0.9534, 0.041, 0.9667, 0.0344, 0.9743, 0.0054, 0.9463, 0.0003, 0.9709, 0.2471, 0.9949, 0.2471, 0.9949, 0.051, 0.9709, 0.051, 0.9539, 0.2471, 0.9709, 0.2471, 0.9709, 0.051, 0.9539, 0.051, 0.9399, 0.2471, 0.9539, 0.2471, 0.9539, 0.051, 0.9399, 0.051, 0.9225, 0.2471, 0.9399, 0.2471, 0.9399, 0.051, 0.9225, 0.051, 0.9007, 0.2471, 0.9225, 0.2471, 0.9225, 0.051, 0.9007, 0.051, 0.9949, 0.2471, 0.9709, 0.2471, 0.9669, 0.2629, 0.974, 0.2858, 0.9539, 0.2471, 0.9542, 0.2595, 0.9669, 0.2629, 0.9709, 0.2471, 0.9542, 0.2595, 0.9539, 0.2471, 0.9399, 0.2471, 0.941, 0.2595, 0.9278, 0.2625, 0.941, 0.2595, 0.9399, 0.2471, 0.9225, 0.2471, 0.9221, 0.2864, 0.9278, 0.2625, 0.9225, 0.2471, 0.9007, 0.2471, 0.6639, 0.8977, 0.6639, 0.8612, 0.6734, 0.867, 0.6713, 0.9052, 0.6312, 0.9317, 0.6639, 0.8977, 0.6713, 0.9052, 0.6335, 0.9419, 0.7773, 0.7462, 0.7845, 0.7571, 0.7131, 0.7954, 0.705, 0.7857, 0.8379, 0.7566, 0.7845, 0.7571, 0.7773, 0.7462, 0.8311, 0.7483, 0.8724, 0.7207, 0.8379, 0.7566, 0.8311, 0.7483, 0.8595, 0.7203, 0.5838, 0.1247, 0.865, 0.1295, 0.8692, 0.3406, 0.06362, 0.6559, 0.06362, 0.9317, 0.0572, 0.9373, 0.0525, 0.656, 0.0525, 0.656, 0.0524, 0.4111, 0.06362, 0.4116, 0.06362, 0.6559, 0.3387, 0.9429, 0.0572, 0.9373, 0.06362, 0.9317, 0.3394, 0.9317, 0.5837, 0.9317, 0.6312, 0.9317, 0.6335, 0.9419, 0.5829, 0.9432, 0.5829, 0.9432, 0.3387, 0.9429, 0.3394, 0.9317, 0.5837, 0.9317, 0.8595, 0.6559, 0.8595, 0.4116, 0.8706, 0.4109, 0.8712, 0.6553, 0.8724, 0.7207, 0.8595, 0.7203, 0.8595, 0.6559, 0.8712, 0.6553, 0.0574, 0.1296, 0.3389, 0.1246, 0.05365, 0.3407, 0.06362, 0.3426, 0.06362, 0.4116, 0.0524, 0.4111, 0.05365, 0.3407, 0.8692, 0.3406, 0.8706, 0.4109, 0.8595, 0.4116, 0.8595, 0.3426, 0.05365, 0.3407, 0.3389, 0.1246, 0.5838, 0.1247, 0.8692, 0.3406, 0.8595, 0.3426, 0.06362, 0.3426, 0.05365, 0.3407, 0.8692, 0.3406])
me_modelcomponent.materials.append(mat_default_obj)
me_modelcomponent.use_remesh_preserve_volume = False
me_modelcomponent.use_remesh_preserve_attributes = False
me_modelcomponent.use_mirror_vertex_groups = False
me_modelcomponent.update()
me_modelcomponent.normals_split_custom_set([tuple(v) for v in zip(*[iter([0.02959, 0.1676, 0.9854, 0.8018, 0.07711, 0.5926, 0.8639, 0.4108, 0.2913, 0.03869, 0.8625, 0.5046, 1.0, -2.45e-07, 0.0, 0.8627, 0.4148, -0.2894, 0.8639, 0.4108, 0.2913, 0.0301, 0.001399, 0.9995, 0.7609, 0.0113, 0.6488, 0.8018, 0.07711, 0.5926, 0.02959, 0.1676, 0.9854, -0.7947, 0.06942, 0.603, -0.8597, 0.4167, 0.2955, -1.0, -2.637e-07, 0.0, -0.7676, -3.232e-07, 0.6409, 0.7778, -1.596e-07, -0.6285, 0.0378, 0.0, -0.9993, 0.03479, 0.1666, -0.9854, 0.8033, 0.06899, -0.5916, 0.8033, 0.06899, -0.5916, 0.03479, 0.1666, -0.9854, 0.04002, 0.8621, -0.5052, 0.8627, 0.4148, -0.2894, 0.04002, 0.8621, -0.5052, 0.03869, 0.8625, 0.5046, 0.8639, 0.4108, 0.2913, 0.8627, 0.4148, -0.2894, -1.0, -2.637e-07, 0.0, -0.8627, 0.4148, -0.2894, -0.8033, 0.06891, -0.5916, -0.7778, -4.346e-06, -0.6285, -0.8627, 0.4148, -0.2894, -1.0, -2.637e-07, 0.0, -0.8597, 0.4167, 0.2955, 1.0, -2.45e-07, 0.0, 0.8639, 0.4108, 0.2913, 0.8018, 0.07711, 0.5926, 0.7609, 0.0113, 0.6488, 0.8627, 0.4148, -0.2894, 1.0, -2.45e-07, 0.0, 0.7778, -1.596e-07, -0.6285, 0.8033, 0.06899, -0.5916, -0.03481, 0.1666, -0.9854, 0.03479, 0.1666, -0.9854, 0.0378, 0.0, -0.9993, -0.03778, -0.0001732, -0.9993, -0.04, 0.8621, -0.5052, 0.04002, 0.8621, -0.5052, 0.03479, 0.1666, -0.9854, -0.03481, 0.1666, -0.9854, -0.03867, 0.8625, 0.5046, 0.03869, 0.8625, 0.5046, 0.04002, 0.8621, -0.5052, -0.04, 0.8621, -0.5052, -0.03217, 0.1668, 0.9855, 0.02959, 0.1676, 0.9854, 0.03869, 0.8625, 0.5046, -0.03867, 0.8625, 0.5046, -0.0346, 0.0, 0.9994, 0.0301, 0.001399, 0.9995, 0.02959, 0.1676, 0.9854, -0.03217, 0.1668, 0.9855, -0.03778, -0.0001732, -0.9993, -0.7778, -4.346e-06, -0.6285, -0.8033, 0.06891, -0.5916, -0.03481, 0.1666, -0.9854, -0.04, 0.8621, -0.5052, -0.03481, 0.1666, -0.9854, -0.8033, 0.06891, -0.5916, -0.8627, 0.4148, -0.2894, -0.8627, 0.4148, -0.2894, -0.8597, 0.4167, 0.2955, -0.03867, 0.8625, 0.5046, -0.04, 0.8621, -0.5052, -0.7947, 0.06942, 0.603, -0.03217, 0.1668, 0.9855, -0.03867, 0.8625, 0.5046, -0.8597, 0.4167, 0.2955, -0.7676, -3.232e-07, 0.6409, -0.0346, 0.0, 0.9994, -0.03217, 0.1668, 0.9855, -0.7947, 0.06942, 0.603, -0.2171, 0.5444, 0.8103, 0.2171, 0.5443, 0.8103, 0.2171, 0.5443, 0.8103, -0.2171, 0.5444, 0.8103, 0.2171, 0.5443, 0.8103, 0.5932, 0.5443, 0.5932, 0.5932, 0.5443, 0.5932, 0.2171, 0.5443, 0.8103, 0.5932, 0.5443, 0.5932, 0.8103, 0.5443, 0.217, 0.8103, 0.5443, 0.2171, 0.5932, 0.5443, 0.5932, 0.8103, 0.5443, 0.217, 0.8103, 0.5444, -0.2171, 0.8103, 0.5444, -0.217, 0.8103, 0.5443, 0.2171, 0.8103, 0.5444, -0.2171, 0.5932, 0.5444, -0.5931, 0.5931, 0.5444, -0.5931, 0.8103, 0.5444, -0.217, 0.5932, 0.5444, -0.5931, 0.2171, 0.5443, -0.8103, 0.2171, 0.5443, -0.8103, 0.5931, 0.5444, -0.5931, 0.2171, 0.5443, -0.8103, -0.2171, 0.5443, -0.8103, -0.2171, 0.5443, -0.8103, 0.2171, 0.5443, -0.8103, -0.2171, 0.5443, -0.8103, -0.5931, 0.5443, -0.5932, -0.5932, 0.5443, -0.5932, -0.2171, 0.5443, -0.8103, -0.5931, 0.5443, -0.5932, -0.8103, 0.5443, -0.2172, -0.8103, 0.5443, -0.2171, -0.5932, 0.5443, -0.5932, -0.8103, 0.5443, -0.2172, -0.8103, 0.5443, 0.2171, -0.8103, 0.5443, 0.2172, -0.8103, 0.5443, -0.2171, -0.8103, 0.5443, 0.2171, -0.5932, 0.5443, 0.5932, -0.5932, 0.5443, 0.5932, -0.8103, 0.5443, 0.2172, -0.5932, 0.5443, 0.5932, -0.2171, 0.5444, 0.8103, -0.2171, 0.5444, 0.8103, -0.5932, 0.5443, 0.5932, -0.1033, 0.9169, 0.3855, -0.02419, 0.9956, 0.09058, -0.06619, 0.9956, 0.06621, -0.2822, 0.9169, 0.2822, -0.02419, 0.9956, 0.09058, -0.1033, 0.9169, 0.3855, 0.1032, 0.917, 0.3854, 0.0242, 0.9956, 0.09048, 0.0242, 0.9956, 0.09048, 0.1032, 0.917, 0.3854, 0.282, 0.9171, 0.2819, 0.06618, 0.9956, 0.06619, 0.06618, 0.9956, 0.06619, 0.282, 0.9171, 0.2819, 0.3852, 0.917, 0.1032, 0.0905, 0.9956, 0.02421, 0.0905, 0.9956, 0.02421, 0.3852, 0.917, 0.1032, 0.3855, 0.9169, -0.1032, 0.09052, 0.9956, -0.0242, 0.09052, 0.9956, -0.0242, 0.3855, 0.9169, -0.1032, 0.2821, 0.9169, -0.2821, 0.06629, 0.9956, -0.06628, 0.06629, 0.9956, -0.06628, 0.2821, 0.9169, -0.2821, 0.1032, 0.917, -0.3853, 0.02419, 0.9956, -0.09051, 0.02419, 0.9956, -0.09051, 0.1032, 0.917, -0.3853, -0.1032, 0.917, -0.3852, -0.02419, 0.9956, -0.0905, -0.02419, 0.9956, -0.0905, -0.1032, 0.917, -0.3852, -0.282, 0.917, -0.282, -0.0662, 0.9956, -0.0663, -0.0662, 0.9956, -0.0663, -0.282, 0.917, -0.282, -0.3851, 0.9171, -0.1032, -0.09053, 0.9956, -0.0243, -0.09053, 0.9956, -0.0243, -0.3851, 0.9171, -0.1032, -0.3852, 0.917, 0.1033, -0.09053, 0.9956, 0.02421, -0.09053, 0.9956, 0.02421, -0.3852, 0.917, 0.1033, -0.2822, 0.9169, 0.2822, -0.06619, 0.9956, 0.06621, -0.02419, 0.9956, 0.09058, 0.0242, 0.9956, 0.09048, -0.03299, 0.9918, -0.1231, 0.03299, 0.9918, -0.1231, 0.0242, 0.9956, 0.09048, 0.06618, 0.9956, 0.06619, -0.0902, 0.9918, -0.0901, -0.03299, 0.9918, -0.1231, 0.06618, 0.9956, 0.06619, 0.0905, 0.9956, 0.02421, -0.1231, 0.9918, -0.033, -0.0902, 0.9918, -0.0901, 0.0905, 0.9956, 0.02421, 0.09052, 0.9956, -0.0242, -0.1231, 0.9918, 0.033, -0.1231, 0.9918, -0.033, 0.09052, 0.9956, -0.0242, 0.06629, 0.9956, -0.06628, -0.09011, 0.9918, 0.09011, -0.1231, 0.9918, 0.033, 0.06629, 0.9956, -0.06628, 0.02419, 0.9956, -0.09051, -0.033, 0.9918, 0.1231, -0.09011, 0.9918, 0.09011, 0.02419, 0.9956, -0.09051, -0.02419, 0.9956, -0.0905, 0.033, 0.9918, 0.1231, -0.033, 0.9918, 0.1231, -0.02419, 0.9956, -0.0905, -0.0662, 0.9956, -0.0663, 0.0901, 0.9918, 0.09011, 0.033, 0.9918, 0.1231, -0.0662, 0.9956, -0.0663, -0.09053, 0.9956, -0.0243, 0.1231, 0.9918, 0.033, 0.0901, 0.9918, 0.09011, -0.09053, 0.9956, -0.0243, -0.09053, 0.9956, 0.02421, 0.1231, 0.9918, -0.033, 0.1231, 0.9918, 0.033, -0.09053, 0.9956, 0.02421, -0.06619, 0.9956, 0.06621, 0.09011, 0.9918, -0.09011, 0.1231, 0.9918, -0.033, -0.06619, 0.9956, 0.06621, -0.02419, 0.9956, 0.09058, 0.03299, 0.9918, -0.1231, 0.09011, 0.9918, -0.09011, 0.0901, 0.9918, 0.09011, 0.0, 1.0, 2.186e-08, 0.033, 0.9918, 0.1231, -0.03299, 0.9918, -0.1231, -0.0902, 0.9918, -0.0901, 0.0, 1.0, 2.186e-08, 0.0, 1.0, 2.186e-08, -0.0902, 0.9918, -0.0901, -0.1231, 0.9918, -0.033, 0.0, 1.0, 2.186e-08, -0.1231, 0.9918, -0.033, -0.1231, 0.9918, 0.033, 0.0, 1.0, 2.186e-08, -0.1231, 0.9918, 0.033, -0.09011, 0.9918, 0.09011, 0.0, 1.0, 2.186e-08, -0.09011, 0.9918, 0.09011, -0.033, 0.9918, 0.1231, 0.0, 1.0, 2.186e-08, -0.033, 0.9918, 0.1231, 0.033, 0.9918, 0.1231, 0.1231, 0.9918, 0.033, 0.0, 1.0, 2.186e-08, 0.0901, 0.9918, 0.09011, 0.1231, 0.9918, -0.033, 0.0, 1.0, 2.186e-08, 0.1231, 0.9918, 0.033, 0.09011, 0.9918, -0.09011, 0.0, 1.0, 2.186e-08, 0.1231, 0.9918, -0.033, 0.03299, 0.9918, -0.1231, 0.0, 1.0, 2.186e-08, 0.09011, 0.9918, -0.09011, -0.03299, 0.9918, -0.1231, 0.0, 1.0, 2.186e-08, 0.03299, 0.9918, -0.1231, -0.03179, 0.6943, 0.719, 0.07234, 0.7962, 0.6007, -0.1563, 0.9753, 0.1563, -0.5932, 0.5441, 0.5933, 0.4956, 0.868, 0.03189, 0.4964, 0.8675, -0.03178, 0.5113, 0.8571, -0.06219, 0.5096, 0.8582, 0.06218, -0.4956, 0.868, -0.0319, -0.4956, 0.868, 0.0319, -0.5096, 0.8581, 0.06229, -0.5096, 0.8581, -0.0623, 0.03159, 0.8676, -0.4963, -0.0319, 0.868, -0.4956, -0.0623, 0.8581, -0.5096, 0.0618, 0.8573, -0.5111, -0.1563, 0.9753, 0.1563, -0.4436, 0.8962, 1.659e-05, -0.7243, 0.6893, 0.01589, -0.7189, 0.6943, 0.03179, -0.5932, 0.5441, 0.5933, 0.1563, 0.9753, 0.1563, 0.01589, 0.6893, 0.7243, 0.03179, 0.6943, 0.7189, 0.5932, 0.5441, 0.5933, -0.03179, 0.6943, 0.719, -0.03189, 0.868, 0.4956, -0.06222, 0.8581, 0.5096, 0.07234, 0.7962, 0.6007, -0.03189, 0.868, 0.4956, 0.03189, 0.868, 0.4956, 0.06222, 0.8581, 0.5096, -0.06222, 0.8581, 0.5096, 0.03179, 0.6943, 0.7189, 0.01589, 0.6893, 0.7243, 0.06222, 0.8581, 0.5096, 0.03189, 0.868, 0.4956, -0.7189, 0.6943, 0.03179, -0.7243, 0.6893, 0.01589, -0.5096, 0.8581, 0.06229, -0.4956, 0.868, 0.0319, -0.4257, 0.7985, -0.4257, -0.4257, 0.7985, -0.4257, -0.7189, 0.6943, -0.0318, -0.7243, 0.6893, -0.01589, -0.7189, 0.6943, -0.0318, -0.4956, 0.868, -0.0319, -0.5096, 0.8581, -0.0623, -0.7243, 0.6893, -0.01589, 0.2962, 0.9102, 0.2894, -0.01933, 0.9998, -0.002239, -0.4605, 0.8876, -9.464e-08, -0.4605, 0.8876, -2.61e-07, 0.3188, 0.9128, 0.2551, -0.2648, 0.7342, 0.6251, -2.114e-07, 0.8876, 0.4605, 6.997e-08, 0.8876, 0.4605, -0.4257, 0.7985, -0.4257, -0.01589, 0.6893, -0.7243, -0.0318, 0.6943, -0.7189, -0.4257, 0.7985, -0.4257, -0.0318, 0.6943, -0.7189, -0.01589, 0.6893, -0.7243, -0.0623, 0.8581, -0.5096, -0.0319, 0.868, -0.4956, 0.1563, 0.9753, 0.1563, 0.5932, 0.5441, 0.5933, 0.719, 0.6943, 0.03179, 0.7243, 0.6893, 0.01589, 0.7103, 0.6952, -0.1105, 0.719, 0.6943, 0.03179, 0.4956, 0.868, 0.03189, 0.5096, 0.8582, 0.06218, 0.7243, 0.6893, 0.01589, 0.7223, 0.6861, -0.08639, 0.7414, 0.6697, -0.0433, 0.5113, 0.8571, -0.06219, 0.4964, 0.8675, -0.03178, 0.02203, 0.9998, 5.854e-06, 0.01764, 0.9998, 0.002353, 0.4709, 0.8822, 0.0013, 0.4709, 0.8822, 0.001301, 0.5052, 0.701, -0.5034, 0.4984, 0.7012, -0.5099, 0.2446, 0.6708, -0.7001, 0.1632, 0.6478, -0.7441, 0.1119, 0.7082, -0.6971, 0.03159, 0.8676, -0.4963, 0.0618, 0.8573, -0.5111, 0.06649, 0.6954, -0.7155, -0.0013, 0.8822, -0.4709, -0.001298, 0.8822, -0.4709, -0.002257, 0.9998, -0.01763, 1.65e-05, 0.9998, -0.0222, 0.8332, 0.553, 0.004372, 0.8332, 0.553, 0.004367, 0.6921, 0.6643, -0.2823, 0.7372, 0.6423, -0.2098, 0.6921, 0.6643, -0.2823, 0.4984, 0.7012, -0.5099, 0.5052, 0.701, -0.5034, 0.7372, 0.6423, -0.2098, -0.7982, 0.4174, 0.4344, 0.02208, 0.9995, -0.0212, 0.0142, 0.9998, -0.01288, -0.7976, 0.4187, 0.4341, -0.04186, 0.5666, -0.8229, -0.04187, 0.5666, -0.8229, 0.1632, 0.6478, -0.7441, 0.2446, 0.6708, -0.7001, 0.7644, 0.6446, 0.01559, 0.7644, 0.6446, 0.01559, 0.7414, 0.6697, -0.0433, 0.7223, 0.6861, -0.08639, 0.0028, 0.6741, -0.7386, 0.002803, 0.6741, -0.7386, 0.1119, 0.7082, -0.6971, 0.06649, 0.6954, -0.7155, 0.4828, 0.7209, -0.4972, 0.4828, 0.7209, -0.4972, 0.4828, 0.7209, -0.4972, 0.4828, 0.7209, -0.4972, 0.4767, 0.7417, -0.4719, 0.4767, 0.7417, -0.4719, 0.4767, 0.7417, -0.4719, 0.4767, 0.7417, -0.4719, 0.5, 0.0, -0.866, -0.5, 0.0, -0.866, -0.5, 0.0, -0.866, 0.5, 0.0, -0.866, -0.5, 0.0, -0.866, -1.0, 0.0, 1.284e-05, -1.0, 0.0, 1.144e-05, -0.5, 0.0, -0.866, -1.0, 0.0, 1.284e-05, -0.5, 0.0, 0.866, -0.5, 0.0, 0.866, -1.0, 0.0, 1.144e-05, -0.5, 0.0, 0.866, 0.5, 0.0, 0.866, 0.5, 0.0, 0.866, -0.5, 0.0, 0.866, 0.5, 0.0, 0.866, 1.0, 0.0, 1.284e-05, 1.0, 0.0, 1.144e-05, 0.5, 0.0, 0.866, 1.0, 0.0, 1.284e-05, 0.5, 0.0, -0.866, 0.5, 0.0, -0.866, 1.0, 0.0, 1.144e-05, 0.0, 1.0, 0.0, 0.0, 1.0, 0.0, 0.0, 1.0, 0.0, 0.0, 1.0, 0.0, 1.0, 0.0, 0.0, 1.0, 0.0, 0.0, 1.0, 0.0, 0.0, 1.0, 0.0, 0.0, -1.0, 0.0, 0.0, -1.0, 0.0, 0.0, -1.0, 0.0, 0.0, -1.0, 0.0, 0.0, 0.09329, 0.1715, 0.9808, 0.8018, 0.07711, 0.5926, 0.8639, 0.4108, 0.2913, 0.123, 0.8551, 0.5036, 1.0, 8.363e-08, 0.0, 0.8627, 0.4148, -0.2894, 0.8639, 0.4108, 0.2913, 0.09233, 0.0043, 0.9957, 0.7609, 0.0113, 0.6488, 0.8018, 0.07711, 0.5926, 0.09329, 0.1715, 0.9808, -0.7947, 0.06942, 0.603, -0.8597, 0.4167, 0.2954, -1.0, 1.134e-07, 0.0, -0.7677, 1.616e-07, 0.6408, 0.7778, 0.0, -0.6285, 0.1155, 0.0, -0.9933, 0.1096, 0.1683, -0.9796, 0.8033, 0.06899, -0.5916, 0.8033, 0.06899, -0.5916, 0.1096, 0.1683, -0.9796, 0.127, 0.8535, -0.5054, 0.8627, 0.4148, -0.2894, 0.127, 0.8535, -0.5054, 0.123, 0.8551, 0.5036, 0.8639, 0.4108, 0.2913, 0.8627, 0.4148, -0.2894, -1.0, 1.134e-07, 0.0, -0.8627, 0.4148, -0.2894, -0.8033, 0.06899, -0.5916, -0.7778, 0.0001098, -0.6285, -0.8627, 0.4148, -0.2894, -1.0, 1.134e-07, 0.0, -0.8597, 0.4167, 0.2954, 1.0, 8.363e-08, 0.0, 0.8639, 0.4108, 0.2913, 0.8018, 0.07711, 0.5926, 0.7609, 0.0113, 0.6488, 0.8627, 0.4148, -0.2894, 1.0, 8.363e-08, 0.0, 0.7778, 0.0, -0.6285, 0.8033, 0.06899, -0.5916, -0.1096, 0.1683, -0.9796, 0.1096, 0.1683, -0.9796, 0.1155, 0.0, -0.9933, -0.1155, -9.05e-09, -0.9933, -0.127, 0.8535, -0.5054, 0.127, 0.8535, -0.5054, 0.1096, 0.1683, -0.9796, -0.1096, 0.1683, -0.9796, -0.123, 0.8551, 0.5036, 0.123, 0.8551, 0.5036, 0.127, 0.8535, -0.5054, -0.127, 0.8535, -0.5054, -0.1015, 0.1689, 0.9804, 0.09329, 0.1715, 0.9808, 0.123, 0.8551, 0.5036, -0.123, 0.8551, 0.5036, -0.1058, 0.0, 0.9944, 0.09233, 0.0043, 0.9957, 0.09329, 0.1715, 0.9808, -0.1015, 0.1689, 0.9804, -0.1155, -9.05e-09, -0.9933, -0.7778, 0.0001098, -0.6285, -0.8033, 0.06899, -0.5916, -0.1096, 0.1683, -0.9796, -0.127, 0.8535, -0.5054, -0.1096, 0.1683, -0.9796, -0.8033, 0.06899, -0.5916, -0.8627, 0.4148, -0.2894, -0.8627, 0.4148, -0.2894, -0.8597, 0.4167, 0.2954, -0.123, 0.8551, 0.5036, -0.127, 0.8535, -0.5054, -0.7947, 0.06942, 0.603, -0.1015, 0.1689, 0.9804, -0.123, 0.8551, 0.5036, -0.8597, 0.4167, 0.2954, -0.7677, 1.616e-07, 0.6408, -0.1058, 0.0, 0.9944, -0.1015, 0.1689, 0.9804, -0.7947, 0.06942, 0.603, -0.9808, 0.1715, -0.09327, -0.5036, 0.8551, -0.123, -0.2913, 0.4108, -0.8639, -0.5926, 0.07722, -0.8018, -2.553e-07, 0.0, -1.0, -0.2913, 0.4108, -0.8639, 0.2894, 0.4148, -0.8627, -0.9957, 0.004299, -0.09228, -0.9808, 0.1715, -0.09327, -0.5926, 0.07722, -0.8018, -0.6488, 0.01076, -0.7609, -0.603, 0.06942, 0.7947, -0.6409, 0.0002057, 0.7676, -1.196e-07, 0.0, 1.0, -0.2954, 0.4167, 0.8597, 0.6285, -9.921e-09, -0.7778, 0.5916, 0.06899, -0.8033, 0.9796, 0.1683, -0.1096, 0.9933, 3.968e-05, -0.1155, 0.5916, 0.06899, -0.8033, 0.2894, 0.4148, -0.8627, 0.5054, 0.8535, -0.127, 0.9796, 0.1683, -0.1096, 0.5054, 0.8535, -0.127, 0.2894, 0.4148, -0.8627, -0.2913, 0.4108, -0.8639, -0.5036, 0.8551, -0.123, -1.196e-07, 0.0, 1.0, 0.6285, 0.0, 0.7778, 0.5916, 0.06899, 0.8033, 0.2894, 0.4148, 0.8627, 0.2894, 0.4148, 0.8627, -0.2954, 0.4167, 0.8597, -1.196e-07, 0.0, 1.0, -2.553e-07, 0.0, -1.0, -0.6488, 0.01076, -0.7609, -0.5926, 0.07722, -0.8018, -0.2913, 0.4108, -0.8639, 0.2894, 0.4148, -0.8627, 0.5916, 0.06899, -0.8033, 0.6285, -9.921e-09, -0.7778, -2.553e-07, 0.0, -1.0, 0.9796, 0.1682, 0.1096, 0.9933, 0.0, 0.1155, 0.9933, 3.968e-05, -0.1155, 0.9796, 0.1683, -0.1096, 0.5054, 0.8535, 0.127, 0.9796, 0.1682, 0.1096, 0.9796, 0.1683, -0.1096, 0.5054, 0.8535, -0.127, -0.5036, 0.8551, 0.123, 0.5054, 0.8535, 0.127, 0.5054, 0.8535, -0.127, -0.5036, 0.8551, -0.123, -0.9804, 0.1689, 0.1015, -0.5036, 0.8551, 0.123, -0.5036, 0.8551, -0.123, -0.9808, 0.1715, -0.09327, -0.9944, 3.708e-05, 0.1058, -0.9804, 0.1689, 0.1015, -0.9808, 0.1715, -0.09327, -0.9957, 0.004299, -0.09228, 0.9933, 0.0, 0.1155, 0.9796, 0.1682, 0.1096, 0.5916, 0.06899, 0.8033, 0.6285, 0.0, 0.7778, 0.5054, 0.8535, 0.127, 0.2894, 0.4148, 0.8627, 0.5916, 0.06899, 0.8033, 0.9796, 0.1682, 0.1096, 0.2894, 0.4148, 0.8627, 0.5054, 0.8535, 0.127, -0.5036, 0.8551, 0.123, -0.2954, 0.4167, 0.8597, -0.603, 0.06942, 0.7947, -0.2954, 0.4167, 0.8597, -0.5036, 0.8551, 0.123, -0.9804, 0.1689, 0.1015, -0.6409, 0.0002057, 0.7676, -0.603, 0.06942, 0.7947, -0.9804, 0.1689, 0.1015, -0.9944, 3.708e-05, 0.1058, 0.9854, 0.1676, -0.02962, 0.5926, 0.0771, -0.8018, 0.2913, 0.4108, -0.8639, 0.5046, 0.8625, -0.03869, 3.228e-08, 0.0, -1.0, -0.2894, 0.4148, -0.8627, 0.2913, 0.4108, -0.8639, 0.9995, 0.001413, -0.0301, 0.6488, 0.0113, -0.7609, 0.5926, 0.0771, -0.8018, 0.9854, 0.1676, -0.02962, 0.603, 0.06942, 0.7947, 0.2955, 0.4167, 0.8597, 0.0, 0.0, 1.0, 0.6409, 0.0, 0.7676, -0.6285, 0.0, -0.7778, -0.9993, 0.0, -0.0378, -0.9854, 0.1666, -0.03478, -0.5916, 0.06899, -0.8033, -0.5916, 0.06899, -0.8033, -0.9854, 0.1666, -0.03478, -0.5052, 0.8621, -0.04002, -0.2894, 0.4148, -0.8627, -0.5052, 0.8621, -0.04002, 0.5046, 0.8625, -0.03869, 0.2913, 0.4108, -0.8639, -0.2894, 0.4148, -0.8627, 0.0, 0.0, 1.0, -0.2894, 0.4148, 0.8627, -0.5916, 0.06891, 0.8033, -0.6285, -9.921e-09, 0.7778, -0.2894, 0.4148, 0.8627, 0.0, 0.0, 1.0, 0.2955, 0.4167, 0.8597, 3.228e-08, 0.0, -1.0, 0.2913, 0.4108, -0.8639, 0.5926, 0.0771, -0.8018, 0.6488, 0.0113, -0.7609, -0.2894, 0.4148, -0.8627, 3.228e-08, 0.0, -1.0, -0.6285, 0.0, -0.7778, -0.5916, 0.06899, -0.8033, -0.9854, 0.1666, 0.03481, -0.9854, 0.1666, -0.03478, -0.9993, 0.0, -0.0378, -0.9993, 8.662e-05, 0.03778, -0.5052, 0.8621, 0.04, -0.5052, 0.8621, -0.04002, -0.9854, 0.1666, -0.03478, -0.9854, 0.1666, 0.03481, 0.5046, 0.8625, 0.03867, 0.5046, 0.8625, -0.03869, -0.5052, 0.8621, -0.04002, -0.5052, 0.8621, 0.04, 0.9855, 0.1668, 0.03217, 0.9854, 0.1676, -0.02962, 0.5046, 0.8625, -0.03869, 0.5046, 0.8625, 0.03867, 0.9994, 0.0, 0.0346, 0.9995, 0.001413, -0.0301, 0.9854, 0.1676, -0.02962, 0.9855, 0.1668, 0.03217, -0.9993, 8.662e-05, 0.03778, -0.6285, -9.921e-09, 0.7778, -0.5916, 0.06891, 0.8033, -0.9854, 0.1666, 0.03481, -0.5052, 0.8621, 0.04, -0.9854, 0.1666, 0.03481, -0.5916, 0.06891, 0.8033, -0.2894, 0.4148, 0.8627, -0.2894, 0.4148, 0.8627, 0.2955, 0.4167, 0.8597, 0.5046, 0.8625, 0.03867, -0.5052, 0.8621, 0.04, 0.603, 0.06942, 0.7947, 0.9855, 0.1668, 0.03217, 0.5046, 0.8625, 0.03867, 0.2955, 0.4167, 0.8597, 0.6409, 0.0, 0.7676, 0.9994, 0.0, 0.0346, 0.9855, 0.1668, 0.03217, 0.603, 0.06942, 0.7947, 0.9854, 0.1676, 0.0296, 0.5046, 0.8625, 0.03868, 0.2913, 0.4108, 0.8639, 0.5926, 0.0771, 0.8018, 1.115e-07, 0.0, 1.0, 0.2913, 0.4108, 0.8639, -0.2894, 0.4148, 0.8627, 0.9995, 0.001398, 0.0301, 0.9854, 0.1676, 0.0296, 0.5926, 0.0771, 0.8018, 0.6488, 0.01076, 0.7609, 0.603, 0.06949, -0.7947, 0.6409, -9.744e-05, -0.7676, 4.783e-07, 0.0, -1.0, 0.2955, 0.4167, -0.8597, -0.6285, 5.44e-05, 0.7778, -0.5916, 0.06899, 0.8033, -0.9854, 0.1666, 0.03477, -0.9993, 0.0001316, 0.0378, -0.5916, 0.06899, 0.8033, -0.2894, 0.4148, 0.8627, -0.5052, 0.8621, 0.04002, -0.9854, 0.1666, 0.03477, -0.5052, 0.8621, 0.04002, -0.2894, 0.4148, 0.8627, 0.2913, 0.4108, 0.8639, 0.5046, 0.8625, 0.03868, 4.783e-07, 0.0, -1.0, -0.6285, 0.0, -0.7778, -0.5916, 0.06892, -0.8033, -0.2894, 0.4148, -0.8627, -0.2894, 0.4148, -0.8627, 0.2955, 0.4167, -0.8597, 4.783e-07, 0.0, -1.0, 1.115e-07, 0.0, 1.0, 0.6488, 0.01076, 0.7609, 0.5926, 0.0771, 0.8018, 0.2913, 0.4108, 0.8639, -0.2894, 0.4148, 0.8627, -0.5916, 0.06899, 0.8033, -0.6285, 5.44e-05, 0.7778, 1.115e-07, 0.0, 1.0, -0.9854, 0.1666, -0.03482, -0.9993, 0.0, -0.03778, -0.9993, 0.0001316, 0.0378, -0.9854, 0.1666, 0.03477, -0.5052, 0.8621, -0.04, -0.9854, 0.1666, -0.03482, -0.9854, 0.1666, 0.03477, -0.5052, 0.8621, 0.04002, 0.5046, 0.8625, -0.03867, -0.5052, 0.8621, -0.04, -0.5052, 0.8621, 0.04002, 0.5046, 0.8625, 0.03868, 0.9855, 0.1668, -0.03217, 0.5046, 0.8625, -0.03867, 0.5046, 0.8625, 0.03868, 0.9854, 0.1676, 0.0296, 0.9994, 6.42e-05, -0.0346, 0.9855, 0.1668, -0.03217, 0.9854, 0.1676, 0.0296, 0.9995, 0.001398, 0.0301, -0.9993, 0.0, -0.03778, -0.9854, 0.1666, -0.03482, -0.5916, 0.06892, -0.8033, -0.6285, 0.0, -0.7778, -0.5052, 0.8621, -0.04, -0.2894, 0.4148, -0.8627, -0.5916, 0.06892, -0.8033, -0.9854, 0.1666, -0.03482, -0.2894, 0.4148, -0.8627, -0.5052, 0.8621, -0.04, 0.5046, 0.8625, -0.03867, 0.2955, 0.4167, -0.8597, 0.603, 0.06949, -0.7947, 0.2955, 0.4167, -0.8597, 0.5046, 0.8625, -0.03867, 0.9855, 0.1668, -0.03217, 0.6409, -9.744e-05, -0.7676, 0.603, 0.06949, -0.7947, 0.9855, 0.1668, -0.03217, 0.9994, 6.42e-05, -0.0346, 0.02961, 0.1676, -0.9854, 0.03868, 0.8625, -0.5046, 0.8639, 0.4108, -0.2913, 0.8018, 0.07721, -0.5926, 1.0, -2.311e-07, 0.0, 0.8639, 0.4108, -0.2913, 0.8627, 0.4148, 0.2894, 0.0301, 0.001399, -0.9995, 0.02961, 0.1676, -0.9854, 0.8018, 0.07721, -0.5926, 0.7609, 0.01076, -0.6488, -0.7947, 0.06949, -0.603, -0.7676, 0.0001125, -0.6409, -1.0, -1.442e-07, 0.0, -0.8597, 0.4167, -0.2955, 0.7778, -1.479e-07, 0.6285, 0.8033, 0.06899, 0.5916, 0.03477, 0.1666, 0.9854, 0.0378, 6.236e-05, 0.9993, 0.8033, 0.06899, 0.5916, 0.8627, 0.4148, 0.2894, 0.04002, 0.8621, 0.5052, 0.03477, 0.1666, 0.9854, 0.04002, 0.8621, 0.5052, 0.8627, 0.4148, 0.2894, 0.8639, 0.4108, -0.2913, 0.03868, 0.8625, -0.5046, -1.0, -1.442e-07, 0.0, -0.7778, 0.0, 0.6285, -0.8033, 0.06891, 0.5916, -0.8627, 0.4148, 0.2894, -0.8627, 0.4148, 0.2894, -0.8597, 0.4167, -0.2955, -1.0, -1.442e-07, 0.0, 1.0, -2.311e-07, 0.0, 0.7609, 0.01076, -0.6488, 0.8018, 0.07721, -0.5926, 0.8639, 0.4108, -0.2913, 0.8627, 0.4148, 0.2894, 0.8033, 0.06899, 0.5916, 0.7778, -1.479e-07, 0.6285, 1.0, -2.311e-07, 0.0, -0.03482, 0.1666, 0.9854, -0.03778, 0.0, 0.9993, 0.0378, 6.236e-05, 0.9993, 0.03477, 0.1666, 0.9854, -0.04, 0.8621, 0.5052, -0.03482, 0.1666, 0.9854, 0.03477, 0.1666, 0.9854, 0.04002, 0.8621, 0.5052, -0.03867, 0.8625, -0.5046, -0.04, 0.8621, 0.5052, 0.04002, 0.8621, 0.5052, 0.03868, 0.8625, -0.5046, -0.03217, 0.1668, -0.9855, -0.03867, 0.8625, -0.5046, 0.03868, 0.8625, -0.5046, 0.02961, 0.1676, -0.9854, -0.0346, -6.42e-05, -0.9994, -0.03217, 0.1668, -0.9855, 0.02961, 0.1676, -0.9854, 0.0301, 0.001399, -0.9995, -0.03778, 0.0, 0.9993, -0.03482, 0.1666, 0.9854, -0.8033, 0.06891, 0.5916, -0.7778, 0.0, 0.6285, -0.04, 0.8621, 0.5052, -0.8627, 0.4148, 0.2894, -0.8033, 0.06891, 0.5916, -0.03482, 0.1666, 0.9854, -0.8627, 0.4148, 0.2894, -0.04, 0.8621, 0.5052, -0.03867, 0.8625, -0.5046, -0.8597, 0.4167, -0.2955, -0.7947, 0.06949, -0.603, -0.8597, 0.4167, -0.2955, -0.03867, 0.8625, -0.5046, -0.03217, 0.1668, -0.9855, -0.7676, 0.0001125, -0.6409, -0.7947, 0.06949, -0.603, -0.03217, 0.1668, -0.9855, -0.0346, -6.42e-05, -0.9994, -0.02962, 0.1676, -0.9854, -0.8018, 0.0771, -0.5926, -0.8639, 0.4108, -0.2913, -0.03869, 0.8625, -0.5046, -1.0, -2.45e-07, 0.0, -0.8627, 0.4148, 0.2894, -0.8639, 0.4108, -0.2913, -0.0301, 0.001399, -0.9995, -0.7609, 0.0113, -0.6488, -0.8018, 0.0771, -0.5926, -0.02962, 0.1676, -0.9854, 0.7947, 0.06942, -0.603, 0.8597, 0.4167, -0.2955, 1.0, -2.637e-07, 0.0, 0.7676, -3.232e-07, -0.6409, -0.7778, -1.596e-07, 0.6285, -0.0378, 0.0, 0.9993, -0.03478, 0.1666, 0.9854, -0.8033, 0.06899, 0.5916, -0.8033, 0.06899, 0.5916, -0.03478, 0.1666, 0.9854, -0.04002, 0.8621, 0.5052, -0.8627, 0.4148, 0.2894, -0.04002, 0.8621, 0.5052, -0.03869, 0.8625, -0.5046, -0.8639, 0.4108, -0.2913, -0.8627, 0.4148, 0.2894, 1.0, -2.637e-07, 0.0, 0.8627, 0.4148, 0.2894, 0.8033, 0.06891, 0.5916, 0.7778, 9.791e-05, 0.6285, 0.8627, 0.4148, 0.2894, 1.0, -2.637e-07, 0.0, 0.8597, 0.4167, -0.2955, -1.0, -2.45e-07, 0.0, -0.8639, 0.4108, -0.2913, -0.8018, 0.0771, -0.5926, -0.7609, 0.0113, -0.6488, -0.8627, 0.4148, 0.2894, -1.0, -2.45e-07, 0.0, -0.7778, -1.596e-07, 0.6285, -0.8033, 0.06899, 0.5916, 0.03481, 0.1666, 0.9854, -0.03478, 0.1666, 0.9854, -0.0378, 0.0, 0.9993, 0.03778, 6.236e-05, 0.9993, 0.04, 0.8621, 0.5052, -0.04002, 0.8621, 0.5052, -0.03478, 0.1666, 0.9854, 0.03481, 0.1666, 0.9854, 0.03867, 0.8625, -0.5046, -0.03869, 0.8625, -0.5046, -0.04002, 0.8621, 0.5052, 0.04, 0.8621, 0.5052, 0.03217, 0.1668, -0.9855, -0.02962, 0.1676, -0.9854, -0.03869, 0.8625, -0.5046, 0.03867, 0.8625, -0.5046, 0.0346, 0.0, -0.9994, -0.0301, 0.001399, -0.9995, -0.02962, 0.1676, -0.9854, 0.03217, 0.1668, -0.9855, 0.03778, 6.236e-05, 0.9993, 0.7778, 9.791e-05, 0.6285, 0.8033, 0.06891, 0.5916, 0.03481, 0.1666, 0.9854, 0.04, 0.8621, 0.5052, 0.03481, 0.1666, 0.9854, 0.8033, 0.06891, 0.5916, 0.8627, 0.4148, 0.2894, 0.8627, 0.4148, 0.2894, 0.8597, 0.4167, -0.2955, 0.03867, 0.8625, -0.5046, 0.04, 0.8621, 0.5052, 0.7947, 0.06942, -0.603, 0.03217, 0.1668, -0.9855, 0.03867, 0.8625, -0.5046, 0.8597, 0.4167, -0.2955, 0.7676, -3.232e-07, -0.6409, 0.0346, 0.0, -0.9994, 0.03217, 0.1668, -0.9855, 0.7947, 0.06942, -0.603, -0.9854, 0.1676, -0.0296, -0.5046, 0.8625, -0.03868, -0.2913, 0.4108, -0.8639, -0.5926, 0.07721, -0.8018, -2.553e-07, 0.0, -1.0, -0.2913, 0.4108, -0.8639, 0.2894, 0.4148, -0.8627, -0.9995, 0.001399, -0.0301, -0.9854, 0.1676, -0.0296, -0.5926, 0.07721, -0.8018, -0.6488, 0.01076, -0.7609, -0.603, 0.06949, 0.7947, -0.6409, -9.874e-09, 0.7676, -2.392e-07, 0.0, 1.0, -0.2955, 0.4167, 0.8597, 0.6285, -0.000124, -0.7778, 0.5916, 0.06899, -0.8033, 0.9854, 0.1666, -0.03477, 0.9993, 6.236e-05, -0.0378, 0.5916, 0.06899, -0.8033, 0.2894, 0.4148, -0.8627, 0.5052, 0.8621, -0.04002, 0.9854, 0.1666, -0.03477, 0.5052, 0.8621, -0.04002, 0.2894, 0.4148, -0.8627, -0.2913, 0.4108, -0.8639, -0.5046, 0.8625, -0.03868, -2.392e-07, 0.0, 1.0, 0.6285, 0.0, 0.7778, 0.5916, 0.06891, 0.8033, 0.2894, 0.4148, 0.8627, 0.2894, 0.4148, 0.8627, -0.2955, 0.4167, 0.8597, -2.392e-07, 0.0, 1.0, -2.553e-07, 0.0, -1.0, -0.6488, 0.01076, -0.7609, -0.5926, 0.07721, -0.8018, -0.2913, 0.4108, -0.8639, 0.2894, 0.4148, -0.8627, 0.5916, 0.06899, -0.8033, 0.6285, -0.000124, -0.7778, -2.553e-07, 0.0, -1.0, 0.9854, 0.1666, 0.03482, 0.9993, 0.0, 0.03778, 0.9993, 6.236e-05, -0.0378, 0.9854, 0.1666, -0.03477, 0.5052, 0.8621, 0.04, 0.9854, 0.1666, 0.03482, 0.9854, 0.1666, -0.03477, 0.5052, 0.8621, -0.04002, -0.5046, 0.8625, 0.03867, 0.5052, 0.8621, 0.04, 0.5052, 0.8621, -0.04002, -0.5046, 0.8625, -0.03868, -0.9855, 0.1668, 0.03218, -0.5046, 0.8625, 0.03867, -0.5046, 0.8625, -0.03868, -0.9854, 0.1676, -0.0296, -0.9994, 8.029e-05, 0.0346, -0.9855, 0.1668, 0.03218, -0.9854, 0.1676, -0.0296, -0.9995, 0.001399, -0.0301, 0.9993, 0.0, 0.03778, 0.9854, 0.1666, 0.03482, 0.5916, 0.06891, 0.8033, 0.6285, 0.0, 0.7778, 0.5052, 0.8621, 0.04, 0.2894, 0.4148, 0.8627, 0.5916, 0.06891, 0.8033, 0.9854, 0.1666, 0.03482, 0.2894, 0.4148, 0.8627, 0.5052, 0.8621, 0.04, -0.5046, 0.8625, 0.03867, -0.2955, 0.4167, 0.8597, -0.603, 0.06949, 0.7947, -0.2955, 0.4167, 0.8597, -0.5046, 0.8625, 0.03867, -0.9855, 0.1668, 0.03218, -0.6409, -9.874e-09, 0.7676, -0.603, 0.06949, 0.7947, -0.9855, 0.1668, 0.03218, -0.9994, 8.029e-05, 0.0346, -0.6496, 0.4343, 0.624, -0.9171, 0.3987, 0.0, 0.01422, 0.9998, -0.01288, 0.001995, 1.0, 0.0002994, -2.439e-05, 0.3987, 0.9171, -0.6496, 0.4343, 0.624, 0.001995, 1.0, 0.0002994, 0.001986, 1.0, 0.0003138, -0.4249, 0.4629, 0.7779, 0.01184, 0.9998, -0.01326, 0.02209, 0.9995, -0.02118, -0.4324, 0.4317, 0.7916, -0.0002935, 1.0, -0.001661, 0.01183, 0.9998, -0.01332, 0.03698, 0.4212, 0.9062, -0.6277, 0.4499, 0.6353, -0.0003387, 1.0, -0.001729, -0.0002935, 1.0, -0.001661, -0.6277, 0.4499, 0.6353, -0.6312, 0.4399, 0.6387, 0.3188, 0.9128, 0.2551, 0.2446, 0.9383, 0.2446, 0.02483, 0.9937, 0.109, 0.9138, 0.4061, 0.0, 0.9138, 0.4061, 0.0, -0.006808, 1.0, -0.006883, -0.01933, 0.9998, -0.002239, -0.01933, 0.9998, -0.002239, 0.2962, 0.9102, 0.2894, 0.9138, 0.4061, 0.0, 0.9138, 0.4061, 0.0, -0.002257, 0.9998, -0.01763, -0.006842, 1.0, -0.006806, 0.0, 0.4061, 0.9138, 8.605e-07, 0.4061, 0.9138, -2.446e-07, 0.3987, 0.9171, -2.439e-05, 0.3987, 0.9171, 0.001986, 1.0, 0.0003138, 1.65e-05, 0.9998, -0.0222, 1.65e-05, 0.9998, -0.0222, -0.002257, 0.9998, -0.01763, 8.605e-07, 0.4061, 0.9138, -2.446e-07, 0.3987, 0.9171, -0.9171, 0.3987, 2.673e-07, -0.9138, 0.4061, 8.152e-06, 0.01764, 0.9998, 0.002353, 0.02203, 0.9998, 5.854e-06, -0.0003222, 1.0, -0.001773, -0.8624, 0.5062, 8.413e-07, -0.9171, 0.3987, 2.673e-07, 0.02203, 0.9998, 5.854e-06, -0.2446, 0.9383, 0.2446, -0.2648, 0.7342, 0.6251, -0.2446, 0.9383, -0.2446, 0.6049, 0.5738, -0.5521, 0.9138, 0.4061, 0.0, 0.2962, 0.9102, 0.2894, 0.4402, 0.768, -0.4651, -0.6306, 0.5545, -0.543, 0.01764, 0.9998, 0.002353, -0.9138, 0.4061, 8.152e-06, -0.6042, 0.5749, -0.5517, -0.2446, 0.9383, -0.2446, -0.2648, 0.7342, 0.6251, 0.3188, 0.9128, 0.2551, 0.02483, 0.9937, 0.109, -0.6042, 0.5749, -0.5517, 0.6049, 0.5738, -0.5521, 0.4402, 0.768, -0.4651, -0.6306, 0.5545, -0.543])] * 3)])

# ---- objects
ob_light = bpy.data.objects.new('Light', light_light)
ob_camera = bpy.data.objects.new('Camera', cam_camera)
ob_modelcomponent = bpy.data.objects.new('ModelComponent', me_modelcomponent)

# ---- transforms, parenting, visibility, modifiers, constraints
ob_light.location = (4.076, 1.005, 5.904)
ob_light.rotation_euler = (0.6503, 0.05522, 1.866)
ob_light.lock_rotations_4d = False
ob_light.empty_display_type = 'ARROWS'
ob_light.color = (0.0, 0.0, 0.0, 0.0)
ob_light.lineart.crease_threshold = 0.0
ob_camera.location = (7.359, -6.926, 4.958)
ob_camera.rotation_euler = (1.109, 0.0, 0.8149)
ob_camera.lock_rotations_4d = False
ob_camera.empty_display_type = 'ARROWS'
ob_camera.color = (0.0, 0.0, 0.0, 0.0)
ob_camera.display_type = 'WIRE'
ob_camera.lineart.crease_threshold = 0.0
ob_modelcomponent.location = (0.0, 0.0, 0.0)
ob_modelcomponent.rotation_euler = (1.571, -0.0, 0.0)
ob_modelcomponent.lineart.crease_threshold = 0.0

# ---- collection membership
col_collection.objects.link(ob_light)
col_collection.objects.link(ob_camera)
col_collection.objects.link(ob_modelcomponent)

# ---- scene / render settings (as saved in the file)
scene.camera = ob_camera
scene.frame_start = 1; scene.frame_end = 250; scene.frame_set(0)
scene.render.engine = 'BLENDER_EEVEE_NEXT'
scene.cycles.use_denoising = False
scene.cycles.samples = 128
scene.cycles.sampling_pattern = 'TABULATED_SOBOL'
scene.cycles.use_adaptive_sampling = False
scene.cycles.use_light_tree = False
scene.view_settings.view_transform = 'Filmic'
bpy.context.view_layer.update()
